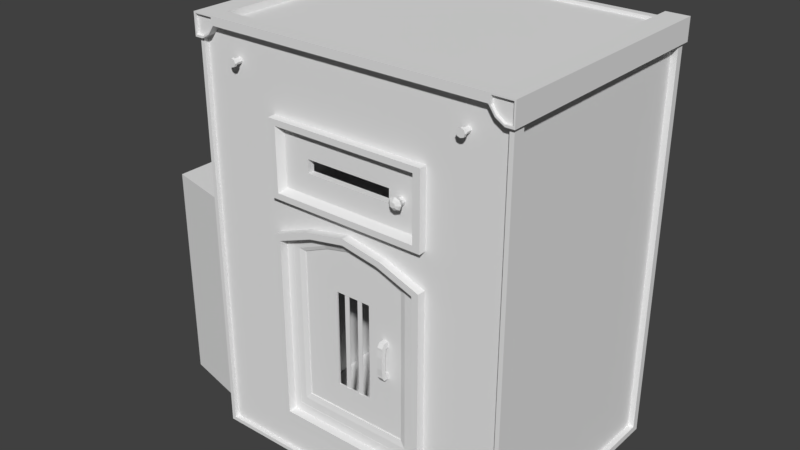 # Source: Furnace_Basic.blend  (saved by Blender 2.79.0; exported with 4.5.12 LTS)
import bpy
from mathutils import Matrix  # noqa: F401  (used for matrix-valued properties, if any)

bpy.ops.wm.read_factory_settings(use_empty=True)
scene = bpy.context.scene
scene.name = 'Scene'

# ---- collections
col_collection_1 = bpy.data.collections.new('Collection 1'); scene.collection.children.link(col_collection_1)

# ---- materials (node trees are filled in below, after node groups)
mat_material = bpy.data.materials.new('Material')
mat_material.alpha_threshold = 0.0
mat_material.roughness = 0.5
mat_material.line_color = (0.0, 0.0, 0.0, 1.0)
mat_glass = bpy.data.materials.new('glass')
mat_glass.alpha_threshold = 0.0
mat_glass.roughness = 0.5
mat_glass.line_color = (0.0, 0.0, 0.0, 1.0)

# ---- material node trees

# ---- world
world_world = bpy.data.worlds.new('World'); scene.world = world_world
world_world.color = (0.05088, 0.05088, 0.05088)
world_world.use_sun_shadow = False
world_world.sun_shadow_jitter_overblur = 0.0
world_world.cycles.sampling_method = 'MANUAL'

# ---- meshes
me_cube_003 = bpy.data.meshes.new('Cube.003')
me_cube_003.from_pydata([(0.4917, -0.7171, 0.2636), (-0.4914, -0.7159, 0.2969), (0.4916, 0.5614, 0.2962), (-0.4914, 0.5628, 0.3335), (0.0003866, -0.7104, 0.286), (0.0003503, 0.595, 0.306), (-0.4909, 0.005608, 0.3595), (0.4922, 0.005835, 0.363), (0.001264, 0.08938, 0.4251), (-0.2455, -0.7119, 0.2964), (-0.2455, 0.5855, 0.3192), (-0.4911, 0.2976, 0.3577), (0.492, 0.2972, 0.3507), (0.2461, -0.713, 0.2729), (0.246, 0.584, 0.2951), (-0.4911, -0.3482, 0.3222), (0.492, -0.3488, 0.3103), (0.0009517, 0.3672, 0.3907), (0.0009718, -0.2951, 0.3498), (-0.2447, 0.06313, 0.4024), (0.2468, 0.06311, 0.4009), (0.2466, -0.3114, 0.3384), (-0.2449, -0.3113, 0.3418), (-0.245, 0.347, 0.3919), (0.2466, 0.3459, 0.3737)], [], [(24, 12, 2, 14), (23, 17, 5, 10), (22, 18, 8, 19), (21, 16, 7, 20), (18, 21, 20, 8), (4, 13, 21, 18), (13, 0, 16, 21), (15, 22, 19, 6), (1, 9, 22, 15), (9, 4, 18, 22), (11, 23, 10, 3), (6, 19, 23, 11), (19, 8, 17, 23), (17, 24, 14, 5), (8, 20, 24, 17), (20, 7, 12, 24)])
_uv = me_cube_003.uv_layers.new(name='UVMap')
_uv.uv.foreach_set('vector', [0.6587, 0.7052, 0.8101, 0.6766, 0.7927, 0.7956, 0.6464, 0.8061, 0.3359, 0.7091, 0.499, 0.7196, 0.5002, 0.8144, 0.35, 0.8135, 0.3461, 0.37, 0.4998, 0.3765, 0.4985, 0.5727, 0.3337, 0.5581, 0.6531, 0.3706, 0.7971, 0.3581, 0.8144, 0.5285, 0.6636, 0.5581, 0.4998, 0.3765, 0.6531, 0.3706, 0.6636, 0.5581, 0.4985, 0.5727, 0.5006, 0.1925, 0.6434, 0.1963, 0.6531, 0.3706, 0.4998, 0.3765, 0.6434, 0.1963, 0.7833, 0.1978, 0.7971, 0.3581, 0.6531, 0.3706, 0.1991, 0.3559, 0.3461, 0.37, 0.3337, 0.5581, 0.1856, 0.5285, 0.2075, 0.1856, 0.3541, 0.1877, 0.3461, 0.37, 0.1991, 0.3559, 0.3541, 0.1877, 0.5006, 0.1925, 0.4998, 0.3765, 0.3461, 0.37, 0.1862, 0.6778, 0.3359, 0.7091, 0.35, 0.8135, 0.1949, 0.8063, 0.1856, 0.5285, 0.3337, 0.5581, 0.3359, 0.7091, 0.1862, 0.6778, 0.3337, 0.5581, 0.4985, 0.5727, 0.499, 0.7196, 0.3359, 0.7091, 0.499, 0.7196, 0.6587, 0.7052, 0.6464, 0.8061, 0.5002, 0.8144, 0.4985, 0.5727, 0.6636, 0.5581, 0.6587, 0.7052, 0.499, 0.7196, 0.6636, 0.5581, 0.8144, 0.5285, 0.8101, 0.6766, 0.6587, 0.7052])
me_cube_003.materials.append(mat_material)
me_cube_003.use_remesh_preserve_volume = False
me_cube_003.use_remesh_preserve_attributes = False
me_cube_003.use_mirror_vertex_groups = False
me_cube_003.update()
me_cube_001 = bpy.data.meshes.new('Cube.001')
me_cube_001.from_pydata([(-0.003678, -0.4691, -1.204), (-0.003678, 0.4691, -1.204), (-0.003678, -0.4691, 0.0003848), (-0.003678, 0.4691, 0.0003848), (0.04368, 0.4691, 0.0003848), (0.04368, -0.4691, 0.0003848), (0.04368, 0.4691, -1.204), (0.04368, -0.4691, -1.204), (0.04368, -0.4691, -0.2004), (0.04368, -0.4691, -1.004), (-0.003678, -0.4691, -0.2004), (-0.003678, -0.4691, -1.004), (-0.003678, 0.4691, -0.2004), (-0.003678, 0.4691, -1.004), (0.04368, 0.4691, -0.2004), (0.04368, 0.4691, -1.004), (-0.003678, -0.3127, -1.204), (-0.003678, 0.3127, -1.204), (-0.003678, -0.3127, 0.0003847), (-0.003678, 0.3127, 0.0003847), (0.04368, 0.3127, 0.0003847), (0.04368, -0.3127, 0.0003847), (0.04368, -0.3127, -1.204), (0.04368, 0.3127, -1.204), (0.04368, 0.3127, -1.004), (0.04368, -0.3127, -1.004), (0.04368, 0.3127, -0.2004), (0.04368, -0.3127, -0.2004), (-0.003678, -0.3127, -1.004), (-0.003678, 0.3127, -1.004), (-0.003678, -0.3127, -0.2004), (-0.003678, 0.3127, -0.2004), (0.01023, -0.3258, -1.017), (0.01023, -0.3258, -0.1873), (0.01023, 0.3258, -1.017), (0.01023, 0.3258, -0.1873), (0.02977, -0.3258, -1.017), (0.02977, -0.3258, -0.1873), (0.02977, 0.3258, -1.017), (0.02977, 0.3258, -0.1873)], [], [(19, 20, 4, 3), (16, 22, 7, 0), (9, 11, 0, 7), (13, 15, 6, 1), (30, 10, 2, 18), (26, 14, 4, 20), (23, 6, 15, 24), (24, 15, 14, 26), (16, 0, 11, 28), (28, 11, 10, 30), (3, 4, 14, 12), (12, 14, 15, 13), (5, 2, 10, 8), (8, 10, 11, 9), (13, 29, 31, 12), (31, 29, 24, 26), (1, 17, 29, 13), (17, 16, 28, 29), (9, 25, 27, 8), (24, 29, 28, 25), (7, 22, 25, 9), (22, 23, 24, 25), (8, 27, 21, 5), (27, 26, 20, 21), (12, 31, 19, 3), (31, 30, 18, 19), (1, 6, 23, 17), (17, 23, 22, 16), (2, 5, 21, 18), (18, 21, 20, 19), (30, 27, 25, 28), (26, 27, 30, 31), (32, 33, 35, 34), (34, 35, 39, 38), (38, 39, 37, 36), (36, 37, 33, 32), (34, 38, 36, 32), (39, 35, 33, 37)])
me_cube_001.polygons.foreach_set('material_index', [0, 0, 0, 0, 0, 0, 0, 0, 0, 0, 0, 0, 0, 0, 0, 0, 0, 0, 0, 0, 0, 0, 0, 0, 0, 0, 0, 0, 0, 0, 0, 0, 1, 0, 1, 0, 0, 0])
_uv = me_cube_001.uv_layers.new(name='UVMap')
_uv.uv.foreach_set('vector', [0.9765, 0.8455, 1.0, 0.8455, 1.0, 0.9224, 0.9765, 0.9224, 1.0, 0.07687, 0.9765, 0.07687, 0.9765, 0.0, 1.0, 0.0, 0.9765, 0.09871, 0.9531, 0.09871, 0.9531, 0.0, 0.9765, 0.0, 0.9296, 0.4935, 0.9531, 0.4935, 0.9531, 0.5923, 0.9296, 0.5923, 0.07747, 0.09871, 2.953e-08, 0.09871, 0.0, 7.515e-08, 0.07747, 9.186e-08, 0.5423, 0.09871, 0.4648, 0.09871, 0.4648, 3.775e-08, 0.5423, 6.197e-08, 0.5423, 0.5923, 0.4648, 0.5923, 0.4648, 0.4935, 0.5423, 0.4935, 0.5423, 0.4935, 0.4648, 0.4935, 0.4648, 0.09871, 0.5423, 0.09871, 0.07747, 0.5923, 8.86e-08, 0.5923, 7.383e-08, 0.4935, 0.07747, 0.4935, 0.07747, 0.4935, 7.383e-08, 0.4935, 2.953e-08, 0.09871, 0.07747, 0.09871, 0.9296, 9.057e-09, 0.9531, 0.0, 0.9531, 0.09871, 0.9296, 0.09871, 0.9296, 0.09871, 0.9531, 0.09871, 0.9531, 0.4935, 0.9296, 0.4935, 0.9765, 0.5923, 0.9531, 0.5923, 0.9531, 0.4935, 0.9765, 0.4935, 0.9765, 0.4935, 0.9531, 0.4935, 0.9531, 0.09871, 0.9765, 0.09871, 0.4648, 0.4935, 0.3873, 0.4935, 0.3873, 0.09871, 0.4648, 0.09871, 0.6927, 0.5923, 0.6927, 0.9871, 0.6692, 0.9871, 0.6692, 0.5923, 0.4648, 0.5923, 0.3873, 0.5923, 0.3873, 0.4935, 0.4648, 0.4935, 0.3873, 0.5923, 0.07747, 0.5923, 0.07747, 0.4935, 0.3873, 0.4935, 0.9296, 0.4935, 0.8521, 0.4935, 0.8521, 0.09871, 0.9296, 0.09871, 0.6927, 0.5923, 0.7161, 0.5923, 0.7161, 0.8997, 0.6927, 0.8997, 0.9296, 0.5923, 0.8521, 0.5923, 0.8521, 0.4935, 0.9296, 0.4935, 0.8521, 0.5923, 0.5423, 0.5923, 0.5423, 0.4935, 0.8521, 0.4935, 0.9296, 0.09871, 0.8521, 0.09871, 0.8521, 3.53e-08, 0.9296, 0.0, 0.8521, 0.09871, 0.5423, 0.09871, 0.5423, 6.197e-08, 0.8521, 3.53e-08, 0.4648, 0.09871, 0.3873, 0.09871, 0.3873, 4.178e-08, 0.4648, 0.0, 0.3873, 0.09871, 0.07747, 0.09871, 0.07747, 9.186e-08, 0.3873, 4.178e-08, 1.0, 0.4612, 0.9765, 0.4612, 0.9765, 0.3843, 1.0, 0.3843, 1.0, 0.3843, 0.9765, 0.3843, 0.9765, 0.07687, 1.0, 0.07687, 0.9765, 0.4612, 1.0, 0.4612, 1.0, 0.5381, 0.9765, 0.5381, 0.9765, 0.5381, 1.0, 0.5381, 1.0, 0.8455, 0.9765, 0.8455, 0.6458, 0.5923, 0.6692, 0.5923, 0.6692, 0.9871, 0.6458, 0.9871, 0.7396, 0.5923, 0.7396, 0.8997, 0.7161, 0.8997, 0.7161, 0.5923, 0.8152, 0.1003, 0.8152, 0.8997, 0.1871, 0.8997, 0.1871, 0.1003, 0.7396, 1.0, 0.7396, 0.5923, 0.7493, 0.5923, 0.7493, 1.0, 0.8152, 0.1003, 0.8152, 0.8997, 0.1871, 0.8997, 0.1871, 0.1003, 0.7493, 1.0, 0.7493, 0.5923, 0.759, 0.5923, 0.759, 1.0, 0.7687, 0.5923, 0.7783, 0.5923, 0.7783, 0.9126, 0.7687, 0.9126, 0.7687, 0.9126, 0.759, 0.9126, 0.759, 0.5923, 0.7687, 0.5923])
me_cube_001.materials.append(mat_material)
me_cube_001.materials.append(mat_glass)
me_cube_001.use_remesh_preserve_volume = False
me_cube_001.use_remesh_preserve_attributes = False
me_cube_001.use_mirror_vertex_groups = False
me_cube_001.update()
me_cube_005 = bpy.data.meshes.new('Cube.005')
me_cube_005.from_pydata([(-0.7543, -0.8093, 2.383), (-0.7543, -0.8093, 2.42), (-0.7543, -0.7932, 2.383), (-0.7543, -0.7932, 2.42), (-0.7178, -0.8093, 2.383), (-0.7178, -0.8093, 2.42), (-0.7178, -0.7932, 2.383), (-0.7178, -0.7932, 2.42), (-0.736, -0.7932, 2.377), (-0.736, -0.7932, 2.427), (-0.736, -0.8093, 2.377), (-0.736, -0.8093, 2.427), (-0.7625, -0.8093, 2.402), (-0.7625, -0.7932, 2.402), (-0.7096, -0.7932, 2.402), (-0.7096, -0.8093, 2.402), (-0.7551, -0.7932, 2.402), (-0.7491, -0.7932, 2.389), (-0.736, -0.7932, 2.384), (-0.736, -0.7932, 2.42), (-0.723, -0.7932, 2.415), (-0.717, -0.7932, 2.402), (-0.723, -0.7932, 2.389), (-0.7491, -0.7932, 2.415), (-0.7551, -0.722, 2.402), (-0.7491, -0.722, 2.389), (-0.736, -0.722, 2.384), (-0.736, -0.722, 2.42), (-0.723, -0.722, 2.415), (-0.717, -0.722, 2.402), (-0.723, -0.722, 2.389), (-0.7491, -0.722, 2.415), (-1.015, -0.7994, 2.484), (-1.015, -0.7994, 2.621), (-1.015, -0.6937, 2.484), (-1.015, -0.6937, 2.621), (-0.9094, -0.7994, 2.516), (-0.8716, -0.7994, 2.621), (-0.9094, -0.6937, 2.516), (-0.8716, -0.6937, 2.621), (-0.9622, -0.6937, 2.484), (-0.9622, -0.6937, 2.621), (-0.9622, -0.7994, 2.484), (-0.9622, -0.7994, 2.621), (-1.015, -0.7994, 2.569), (-1.015, -0.6937, 2.569), (-0.8716, -0.6937, 2.569), (-0.8716, -0.7994, 2.569), (-1.005, -0.7994, 2.567), (-1.005, -0.7994, 2.612), (-0.8846, -0.7994, 2.567), (-0.9164, -0.7994, 2.523), (-0.9607, -0.7994, 2.496), (-0.9607, -0.7994, 2.612), (-1.005, -0.7994, 2.496), (-0.8846, -0.7994, 2.612), (-0.9607, -0.782, 2.612), (-1.005, -0.782, 2.612), (-0.9607, -0.782, 2.496), (-0.9164, -0.782, 2.523), (-0.8846, -0.782, 2.567), (-1.005, -0.782, 2.567), (-1.005, -0.782, 2.496), (-0.8846, -0.782, 2.612), (0.0, -0.6937, 2.621), (0.0, -0.7994, 2.621), (0.0, -0.6937, 2.569), (0.0, -0.7994, 2.569), (-1.015, 0.772, 2.569), (-1.015, 0.772, 2.484), (-0.9622, 0.772, 2.484), (-0.9622, 0.772, 2.621), (-0.8716, 0.772, 2.621), (-0.8716, 0.772, 2.569), (-0.9094, 0.772, 2.516), (-1.015, 0.772, 2.621)], [], [(12, 1, 3, 13), (14, 7, 5, 15), (8, 6, 4, 10), (9, 3, 1, 11), (7, 9, 11, 5), (2, 8, 10, 0), (12, 0, 10, 4, 15, 5, 11, 1), (6, 14, 15, 4), (2, 13, 16, 17), (0, 12, 13, 2), (16, 23, 31, 24), (6, 8, 18, 22), (7, 14, 21, 20), (14, 6, 22, 21), (8, 2, 17, 18), (3, 9, 19, 23), (13, 3, 23, 16), (9, 7, 20, 19), (25, 24, 31, 27, 28, 29, 30, 26), (22, 18, 26, 30), (19, 20, 28, 27), (17, 16, 24, 25), (20, 21, 29, 28), (23, 19, 27, 31), (21, 22, 30, 29), (18, 17, 25, 26), (44, 33, 35, 45), (37, 47, 67, 65), (33, 44, 48, 49), (40, 38, 36, 42), (41, 35, 33, 43), (39, 41, 43, 37), (34, 40, 42, 32), (47, 37, 55, 50), (48, 54, 62, 61), (32, 42, 52, 54), (38, 46, 47, 36), (34, 45, 68, 69), (32, 44, 45, 34), (42, 36, 51, 52), (37, 43, 53, 55), (43, 33, 49, 53), (44, 32, 54, 48), (36, 47, 50, 51), (61, 62, 58, 59, 60, 63, 56, 57), (54, 52, 58, 62), (49, 48, 61, 57), (50, 55, 63, 60), (52, 51, 59, 58), (55, 53, 56, 63), (53, 49, 57, 56), (51, 50, 60, 59), (66, 64, 65, 67), (39, 37, 65, 64), (46, 39, 64, 66), (47, 46, 66, 67), (69, 68, 75, 71, 72, 73, 74, 70), (38, 40, 70, 74), (39, 46, 73, 72), (46, 38, 74, 73), (40, 34, 69, 70), (35, 41, 71, 75), (45, 35, 75, 68), (41, 39, 72, 71)])
_uv = me_cube_005.uv_layers.new(name='UVMap')
_uv.uv.foreach_set('vector', [0.8532, 0.9471, 0.8532, 0.9355, 0.8629, 0.9355, 0.8629, 0.9471, 0.8629, 0.9471, 0.8629, 0.9355, 0.8725, 0.9355, 0.8725, 0.9471, 0.9017, 0.7493, 0.9017, 0.7373, 0.9113, 0.7373, 0.9113, 0.7493, 0.8782, 0.9503, 0.8782, 0.9385, 0.8879, 0.9385, 0.8879, 0.9503, 0.8782, 0.9617, 0.8782, 0.9503, 0.8879, 0.9503, 0.8879, 0.9617, 0.9017, 0.7604, 0.9017, 0.7493, 0.9113, 0.7493, 0.9113, 0.7604, 0.8697, 0.8813, 0.8782, 0.8902, 0.8782, 0.9026, 0.8706, 0.912, 0.8586, 0.9129, 0.85, 0.9039, 0.85, 0.8915, 0.8577, 0.8822, 0.8629, 0.9588, 0.8629, 0.9471, 0.8725, 0.9471, 0.8725, 0.9588, 0.8295, 0.8822, 0.8415, 0.8813, 0.8399, 0.8857, 0.8313, 0.8864, 0.8532, 0.9588, 0.8532, 0.9471, 0.8629, 0.9471, 0.8629, 0.9588, 0.8772, 0.8594, 0.8694, 0.8594, 0.8694, 0.814, 0.8772, 0.814, 0.8218, 0.9039, 0.8218, 0.8915, 0.8258, 0.8931, 0.8258, 0.902, 0.8424, 0.912, 0.8304, 0.9129, 0.8319, 0.9084, 0.8405, 0.9078, 0.8304, 0.9129, 0.8218, 0.9039, 0.8258, 0.902, 0.8319, 0.9084, 0.8218, 0.8915, 0.8295, 0.8822, 0.8313, 0.8864, 0.8258, 0.8931, 0.85, 0.8902, 0.85, 0.9026, 0.846, 0.9011, 0.846, 0.8922, 0.8415, 0.8813, 0.85, 0.8902, 0.846, 0.8922, 0.8399, 0.8857, 0.85, 0.9026, 0.8424, 0.912, 0.8405, 0.9078, 0.846, 0.9011, 0.868, 0.9349, 0.8593, 0.9355, 0.8532, 0.9291, 0.8532, 0.9202, 0.8587, 0.9135, 0.8673, 0.9129, 0.8734, 0.9193, 0.8734, 0.9282, 0.8375, 0.9129, 0.8457, 0.9129, 0.8457, 0.9582, 0.8375, 0.9582, 0.8295, 0.9582, 0.8218, 0.9582, 0.8218, 0.9129, 0.8295, 0.9129, 0.8851, 0.8594, 0.8772, 0.8594, 0.8772, 0.814, 0.8851, 0.814, 0.8536, 0.814, 0.8615, 0.814, 0.8615, 0.8594, 0.8536, 0.8594, 0.8375, 0.9582, 0.8295, 0.9582, 0.8295, 0.9129, 0.8375, 0.9129, 0.8615, 0.814, 0.8694, 0.814, 0.8694, 0.8594, 0.8615, 0.8594, 0.8457, 0.9129, 0.8532, 0.9129, 0.8532, 0.9582, 0.8457, 0.9582, 0.642, 1.0, 0.6102, 1.0, 0.6102, 0.9327, 0.642, 0.9327, 0.9046, 0.5546, 0.8727, 0.5546, 0.8727, 5.481e-09, 0.9046, 0.0, 0.9046, 0.646, 0.8727, 0.646, 0.872, 0.6396, 0.8987, 0.6396, 0.7265, 0.06728, 0.693, 0.06728, 0.693, 0.0, 0.7265, 7.586e-08, 0.5784, 0.9327, 0.6102, 0.9327, 0.6102, 1.0, 0.5784, 1.0, 0.5239, 0.9327, 0.5784, 0.9327, 0.5784, 1.0, 0.5239, 1.0, 0.7582, 0.06728, 0.7265, 0.06728, 0.7265, 7.586e-08, 0.7582, 3.793e-08, 0.8727, 0.5546, 0.9046, 0.5546, 0.8987, 0.563, 0.872, 0.563, 0.9017, 0.8419, 0.9017, 0.887, 0.8912, 0.887, 0.8912, 0.8419, 0.8218, 0.646, 0.8218, 0.6124, 0.8292, 0.6114, 0.8292, 0.6396, 0.7582, 0.9327, 0.79, 0.9327, 0.79, 1.0, 0.7582, 1.0, 0.693, 0.9327, 0.642, 0.9327, 0.642, 0.0, 0.693, 0.0, 0.693, 1.0, 0.642, 1.0, 0.642, 0.9327, 0.693, 0.9327, 0.8218, 0.6124, 0.8409, 0.5787, 0.8453, 0.5832, 0.8292, 0.6114, 0.9046, 0.5546, 0.9046, 0.6124, 0.8987, 0.6114, 0.8987, 0.563, 0.9046, 0.6124, 0.9046, 0.646, 0.8987, 0.6396, 0.8987, 0.6114, 0.8727, 0.646, 0.8218, 0.646, 0.8292, 0.6396, 0.872, 0.6396, 0.8409, 0.5787, 0.8727, 0.5546, 0.872, 0.563, 0.8453, 0.5832, 0.8645, 0.814, 0.8218, 0.814, 0.8218, 0.7858, 0.8378, 0.7575, 0.8645, 0.7373, 0.8912, 0.7373, 0.8912, 0.7858, 0.8912, 0.814, 0.8782, 0.9385, 0.8782, 0.9103, 0.8887, 0.9103, 0.8887, 0.9385, 0.9017, 0.8136, 0.9017, 0.8419, 0.8912, 0.8419, 0.8912, 0.8136, 0.8912, 0.9153, 0.8912, 0.887, 0.9017, 0.887, 0.9017, 0.9153, 0.8782, 0.9103, 0.8782, 0.8813, 0.8887, 0.8813, 0.8887, 0.9103, 0.8912, 0.8136, 0.8912, 0.7654, 0.9017, 0.7654, 0.9017, 0.8136, 0.8912, 0.7654, 0.8912, 0.7373, 0.9017, 0.7373, 0.9017, 0.7654, 0.8912, 0.9435, 0.8912, 0.9153, 0.9017, 0.9153, 0.9017, 0.9435, 0.8536, 0.8813, 0.8218, 0.8813, 0.8218, 0.814, 0.8536, 0.814, 0.5239, 0.9327, 0.5239, 1.0, 0.0, 1.0, 1.794e-08, 0.9327, 1.0, 0.5546, 0.9682, 0.5546, 0.9682, 5.481e-09, 1.0, 0.0, 0.9046, 3.793e-08, 0.9682, 0.0, 0.9682, 0.552, 0.9046, 0.552, 0.9046, 0.7373, 0.8536, 0.7373, 0.8218, 0.7373, 0.8218, 0.7037, 0.8218, 0.646, 0.8536, 0.646, 0.8854, 0.6701, 0.9046, 0.7037, 0.693, 0.06728, 0.7265, 0.06728, 0.7265, 1.0, 0.693, 1.0, 0.8218, 0.9327, 0.79, 0.9327, 0.79, 0.0, 0.8218, 0.0, 0.79, 0.9327, 0.7582, 0.9327, 0.7582, 0.0, 0.79, 0.0, 0.7265, 0.06728, 0.7582, 0.06728, 0.7582, 1.0, 0.7265, 1.0, 0.6102, 0.9327, 0.5784, 0.9327, 0.5784, 0.0, 0.6102, 3.793e-08, 0.642, 0.9327, 0.6102, 0.9327, 0.6102, 0.0, 0.642, 0.0, 0.5784, 0.9327, 0.5239, 0.9327, 0.5239, 0.0, 0.5784, 0.0])
me_cube_005.materials.append(mat_material)
me_cube_005.use_remesh_preserve_volume = False
me_cube_005.use_remesh_preserve_attributes = False
me_cube_005.use_mirror_vertex_groups = False
me_cube_005.update()
me_cube_004 = bpy.data.meshes.new('Cube.004')
me_cube_004.from_pydata([(0.8679, -0.00152, 0.1662), (0.8679, -0.00152, -0.1662), (0.0001099, -0.00152, 0.1662), (0.00011, -0.00152, -0.1662), (0.8679, 0.04152, 0.1662), (0.8679, 0.04152, -0.1662), (0.00011, 0.04152, 0.1662), (0.0001101, 0.04152, -0.1662), (0.8679, -0.00152, 0.04038), (0.8679, -0.00152, -0.04038), (0.00011, -0.00152, 0.04038), (0.00011, -0.00152, -0.04038), (0.8679, 0.04152, 0.04038), (0.8679, 0.04152, -0.04038), (0.00011, 0.04152, 0.04038), (0.0001101, 0.04152, -0.04038), (0.7067, -0.00152, -0.1662), (0.1613, -0.00152, -0.1662), (0.7067, -0.00152, 0.1662), (0.1613, -0.00152, 0.1662), (0.7067, 0.04152, -0.1662), (0.1613, 0.04152, -0.1662), (0.7067, 0.04152, 0.1662), (0.1613, 0.04152, 0.1662), (0.1613, 0.04152, -0.04038), (0.7067, 0.04152, -0.04038), (0.1613, 0.04152, 0.04038), (0.7067, 0.04152, 0.04038), (0.7067, -0.00152, -0.04038), (0.1613, -0.00152, -0.04038), (0.7067, -0.00152, 0.04038), (0.1613, -0.00152, 0.04038), (0.8051, 0.01553, 0.0152), (0.8051, 0.01553, -0.0152), (0.7695, 0.01553, -0.0152), (0.7695, 0.01553, 0.0152), (0.7873, 0.01553, -0.02187), (0.7873, 0.01553, 0.02187), (0.8105, 0.01553, -4.47e-08), (0.7641, 0.01553, -4.47e-08), (0.7565, -0.03852, -4.47e-08), (0.8181, -0.03852, -4.47e-08), (0.7873, -0.03852, 0.02906), (0.7873, -0.03852, -0.02906), (0.7636, -0.03852, 0.0202), (0.7636, -0.03852, -0.0202), (0.811, -0.03852, -0.0202), (0.811, -0.03852, 0.0202), (0.7695, -0.02319, -0.0152), (0.8051, -0.02319, 0.0152), (0.8105, -0.02319, -4.47e-08), (0.7873, -0.02319, 0.02187), (0.7873, -0.02319, -0.02187), (0.8051, -0.02319, -0.0152), (0.7695, -0.02319, 0.0152), (0.7641, -0.02319, -4.47e-08), (0.7475, -0.05264, -4.47e-08), (0.8271, -0.05264, -4.47e-08), (0.7873, -0.05264, 0.03758), (0.7873, -0.05264, -0.03758), (0.7567, -0.05264, 0.02612), (0.7567, -0.05264, -0.02612), (0.8179, -0.05264, -0.02612), (0.8179, -0.05264, 0.02612), (0.7545, -0.06293, -4.47e-08), (0.8201, -0.06293, -4.47e-08), (0.7873, -0.06293, 0.03099), (0.7873, -0.06293, -0.03099), (0.7621, -0.06293, 0.02154), (0.7621, -0.06293, -0.02154), (0.8125, -0.06293, -0.02154), (0.8125, -0.06293, 0.02154), (0.7709, -0.07263, -4.47e-08), (0.8036, -0.07263, -4.47e-08), (0.7873, -0.07263, 0.01543), (0.7873, -0.07263, -0.01543), (0.7747, -0.07263, 0.01073), (0.7747, -0.07263, -0.01073), (0.7999, -0.07263, -0.01073), (0.7999, -0.07263, 0.01073)], [], [(11, 15, 7, 3), (8, 12, 4, 0), (16, 20, 5, 1), (19, 23, 6, 2), (31, 19, 2, 10), (26, 14, 6, 23), (21, 7, 15, 24), (24, 15, 14, 26), (17, 29, 11, 3), (29, 31, 10, 11), (1, 5, 13, 9), (9, 13, 12, 8), (2, 6, 14, 10), (10, 14, 15, 11), (9, 8, 30, 28), (1, 9, 28, 16), (16, 28, 29, 17), (13, 25, 27, 12), (5, 20, 25, 13), (20, 21, 24, 25), (12, 27, 22, 4), (27, 26, 23, 22), (8, 0, 18, 30), (30, 18, 19, 31), (0, 4, 22, 18), (18, 22, 23, 19), (3, 7, 21, 17), (17, 21, 20, 16), (24, 29, 28, 25), (31, 29, 24, 26), (30, 27, 25, 28), (26, 27, 30, 31), (55, 48, 45, 40), (48, 52, 43, 45), (49, 51, 42, 47), (50, 49, 47, 41), (53, 50, 41, 46), (51, 54, 44, 42), (52, 53, 46, 43), (54, 55, 40, 44), (43, 46, 62, 59), (38, 33, 36, 34, 39, 35, 37, 32), (35, 39, 55, 54), (36, 33, 53, 52), (37, 35, 54, 51), (33, 38, 50, 53), (38, 32, 49, 50), (32, 37, 51, 49), (34, 36, 52, 48), (39, 34, 48, 55), (57, 63, 71, 65), (41, 47, 63, 57), (45, 43, 59, 61), (40, 45, 61, 56), (47, 42, 58, 63), (44, 40, 56, 60), (46, 41, 57, 62), (42, 44, 60, 58), (70, 65, 73, 78), (61, 59, 67, 69), (56, 61, 69, 64), (63, 58, 66, 71), (60, 56, 64, 68), (62, 57, 65, 70), (58, 60, 68, 66), (59, 62, 70, 67), (73, 79, 74, 76, 72, 77, 75, 78), (66, 68, 76, 74), (67, 70, 78, 75), (65, 71, 79, 73), (69, 67, 75, 77), (64, 69, 77, 72), (71, 66, 74, 79), (68, 64, 72, 76)])
_uv = me_cube_004.uv_layers.new(name='UVMap')
_uv.uv.foreach_set('vector', [0.9327, 0.7612, 0.8848, 0.7608, 0.8848, 0.618, 0.9327, 0.6184, 0.8371, 0.8554, 0.8848, 0.8554, 0.8848, 1.0, 0.8371, 1.0, 0.7892, 0.1825, 0.7413, 0.183, 0.7413, 0.000429, 0.7892, 0.0, 0.8371, 0.183, 0.7892, 0.1825, 0.7892, 0.0, 0.8371, 0.000429, 0.1403, 0.1852, 1.661e-08, 0.1852, 0.0, 0.0, 0.1403, 2.333e-08, 0.511, 0.8119, 0.511, 0.9971, 0.3707, 0.9971, 0.3707, 0.8119, 0.7413, 0.8119, 0.7413, 0.9971, 0.601, 0.9971, 0.601, 0.8119, 0.601, 0.8119, 0.601, 0.9971, 0.511, 0.9971, 0.511, 0.8119, 0.3707, 0.1852, 0.2303, 0.1852, 0.2303, 5.057e-08, 0.3707, 7.389e-08, 0.2303, 0.1852, 0.1403, 0.1852, 0.1403, 2.333e-08, 0.2303, 5.057e-08, 0.8371, 0.618, 0.8848, 0.618, 0.8848, 0.7626, 0.8371, 0.7626, 0.8371, 0.7626, 0.8848, 0.7626, 0.8848, 0.8554, 0.8371, 0.8554, 0.9327, 0.9955, 0.8848, 0.9951, 0.8848, 0.8524, 0.9327, 0.8528, 0.9327, 0.8528, 0.8848, 0.8524, 0.8848, 0.7608, 0.9327, 0.7612, 0.2303, 0.9971, 0.1403, 0.9971, 0.1403, 0.8119, 0.2303, 0.8119, 0.3707, 0.9971, 0.2303, 0.9971, 0.2303, 0.8119, 0.3707, 0.8119, 0.3707, 0.8119, 0.2303, 0.8119, 0.2303, 0.1852, 0.3707, 0.1852, 0.601, 6.848e-08, 0.601, 0.1852, 0.511, 0.1852, 0.511, 6.848e-08, 0.7413, 0.0, 0.7413, 0.1852, 0.601, 0.1852, 0.601, 6.848e-08, 0.7413, 0.1852, 0.7413, 0.8119, 0.601, 0.8119, 0.601, 0.1852, 0.511, 6.848e-08, 0.511, 0.1852, 0.3707, 0.1852, 0.3707, 2.739e-07, 0.511, 0.1852, 0.511, 0.8119, 0.3707, 0.8119, 0.3707, 0.1852, 0.1403, 0.9971, 6.645e-08, 0.9971, 3.322e-08, 0.8119, 0.1403, 0.8119, 0.1403, 0.8119, 3.322e-08, 0.8119, 1.661e-08, 0.1852, 0.1403, 0.1852, 0.8371, 0.9831, 0.7892, 0.9826, 0.7892, 0.8001, 0.8371, 0.8005, 0.8371, 0.8005, 0.7892, 0.8001, 0.7892, 0.1825, 0.8371, 0.183, 0.7892, 0.9826, 0.7413, 0.9831, 0.7413, 0.8005, 0.7892, 0.8001, 0.7892, 0.8001, 0.7413, 0.8005, 0.7413, 0.183, 0.7892, 0.1825, 0.8371, 0.0, 0.8851, 0.0004289, 0.8851, 0.618, 0.8371, 0.6176, 0.933, 0.1639, 0.933, 0.07115, 0.9807, 0.07115, 0.9807, 0.1639, 0.9809, 0.256, 0.933, 0.2556, 0.933, 0.1639, 0.9809, 0.1644, 0.8851, 0.618, 0.8851, 0.0004288, 0.933, 0.0, 0.933, 0.6176, 0.9625, 0.9376, 0.9467, 0.938, 0.9403, 0.92, 0.9613, 0.9196, 0.9842, 0.7555, 0.9659, 0.7551, 0.9671, 0.7371, 0.9914, 0.7376, 0.9877, 0.6645, 0.9669, 0.6641, 0.9657, 0.6461, 0.9934, 0.6466, 0.9619, 0.8465, 0.9449, 0.8472, 0.9393, 0.829, 0.9619, 0.8281, 0.9788, 0.8472, 0.9619, 0.8465, 0.9619, 0.8281, 0.9844, 0.829, 0.9669, 0.6641, 0.9486, 0.6645, 0.9413, 0.6466, 0.9657, 0.6461, 0.9659, 0.7551, 0.945, 0.7555, 0.9394, 0.7376, 0.9671, 0.7371, 0.9802, 0.938, 0.9625, 0.9376, 0.9613, 0.9196, 0.9848, 0.92, 0.9671, 0.7371, 0.9394, 0.7376, 0.9327, 0.7211, 0.9685, 0.7204, 0.9646, 0.256, 0.9786, 0.2676, 0.979, 0.2894, 0.9654, 0.3062, 0.9474, 0.3062, 0.9334, 0.2946, 0.933, 0.2727, 0.9466, 0.256, 0.9798, 0.9824, 0.9622, 0.9821, 0.9625, 0.9376, 0.9802, 0.938, 0.9662, 0.7995, 0.9454, 0.7999, 0.945, 0.7555, 0.9659, 0.7551, 0.9665, 0.7086, 0.9482, 0.709, 0.9486, 0.6645, 0.9669, 0.6641, 0.9788, 0.8914, 0.9619, 0.8908, 0.9619, 0.8465, 0.9788, 0.8472, 0.9619, 0.8908, 0.9449, 0.8914, 0.9449, 0.8472, 0.9619, 0.8465, 0.9873, 0.709, 0.9665, 0.7086, 0.9669, 0.6641, 0.9877, 0.6645, 0.9845, 0.7999, 0.9662, 0.7995, 0.9659, 0.7551, 0.9842, 0.7555, 0.9622, 0.9821, 0.9464, 0.9824, 0.9467, 0.938, 0.9625, 0.9376, 0.9619, 0.8108, 0.9327, 0.812, 0.9378, 0.8009, 0.9619, 0.7999, 0.9619, 0.8281, 0.9393, 0.829, 0.9327, 0.812, 0.9619, 0.8108, 0.9914, 0.7376, 0.9671, 0.7371, 0.9685, 0.7204, 1.0, 0.7211, 0.9613, 0.9196, 0.9403, 0.92, 0.9327, 0.9034, 0.9599, 0.9028, 0.9934, 0.6466, 0.9657, 0.6461, 0.9642, 0.6294, 1.0, 0.6301, 0.9848, 0.92, 0.9613, 0.9196, 0.9599, 0.9028, 0.9902, 0.9034, 0.9844, 0.829, 0.9619, 0.8281, 0.9619, 0.8108, 0.991, 0.812, 0.9657, 0.6461, 0.9413, 0.6466, 0.9327, 0.6301, 0.9642, 0.6294, 0.9789, 0.07115, 0.9534, 0.07115, 0.9595, 0.0533, 0.9722, 0.0533, 1.0, 0.7211, 0.9685, 0.7204, 0.9672, 0.709, 0.9931, 0.7095, 0.9599, 0.9028, 0.9327, 0.9034, 0.9388, 0.8919, 0.9612, 0.8914, 1.0, 0.6301, 0.9642, 0.6294, 0.9656, 0.618, 0.9951, 0.6186, 0.9902, 0.9034, 0.9599, 0.9028, 0.9612, 0.8914, 0.9862, 0.8919, 0.991, 0.812, 0.9619, 0.8108, 0.9619, 0.7999, 0.9859, 0.8009, 0.9642, 0.6294, 0.9327, 0.6301, 0.9396, 0.6186, 0.9656, 0.618, 0.9685, 0.7204, 0.9327, 0.7211, 0.9377, 0.7095, 0.9672, 0.709, 0.9595, 0.0533, 0.9496, 0.04511, 0.9493, 0.02969, 0.9589, 0.01786, 0.9716, 0.01786, 0.9815, 0.02604, 0.9818, 0.04146, 0.9722, 0.0533, 0.933, 0.02375, 0.9523, 0.0, 0.9589, 0.01786, 0.9493, 0.02969, 0.9982, 0.0474, 0.9789, 0.07115, 0.9722, 0.0533, 0.9818, 0.04146, 0.9534, 0.07115, 0.9336, 0.05471, 0.9496, 0.04511, 0.9595, 0.0533, 0.9976, 0.01644, 0.9982, 0.0474, 0.9818, 0.04146, 0.9815, 0.02604, 0.9777, 6.848e-08, 0.9976, 0.01644, 0.9815, 0.02604, 0.9716, 0.01786, 0.9336, 0.05471, 0.933, 0.02375, 0.9493, 0.02969, 0.9496, 0.04511, 0.9523, 0.0, 0.9777, 6.848e-08, 0.9716, 0.01786, 0.9589, 0.01786])
me_cube_004.materials.append(mat_material)
me_cube_004.use_remesh_preserve_volume = False
me_cube_004.use_remesh_preserve_attributes = False
me_cube_004.use_mirror_vertex_groups = False
me_cube_004.update()
me_cube_002 = bpy.data.meshes.new('Cube.002')
me_cube_002.from_pydata([(0.8229, -0.001633, 0.488), (0.8229, -0.001632, -0.5688), (0.00114, -0.001632, 0.488), (0.00114, -0.001632, -0.5688), (0.412, -0.001632, 0.6085), (0.2066, -0.001632, 0.5683), (0.6174, -0.001633, 0.5683), (0.8229, 0.04163, 0.488), (0.8229, 0.04163, -0.5688), (0.00114, 0.04163, 0.488), (0.00114, 0.04163, -0.5688), (0.412, 0.04163, 0.6085), (0.2066, 0.04163, 0.5683), (0.6174, 0.04163, 0.5683), (0.7803, 0.0006084, 0.4704), (0.7803, 0.0006084, -0.5153), (0.0437, 0.0006084, 0.4704), (0.0437, 0.0006084, -0.5153), (0.2279, 0.0006084, 0.5453), (0.5961, 0.0006084, 0.5453), (0.412, 0.0006084, 0.5827), (0.7803, 0.03939, 0.4704), (0.7803, 0.03939, -0.5153), (0.0437, 0.03939, 0.4704), (0.0437, 0.03939, -0.5153), (0.2279, 0.03939, 0.5453), (0.5961, 0.03939, 0.5453), (0.412, 0.03939, 0.5827), (0.7484, 0.009058, 0.4582), (0.7484, 0.009058, -0.4781), (0.0756, 0.009058, 0.4582), (0.0756, 0.009058, -0.4781), (0.2438, 0.009058, 0.5293), (0.5802, 0.009058, 0.5293), (0.412, 0.009058, 0.5648), (0.7484, 0.03094, 0.4582), (0.7484, 0.03094, -0.4781), (0.0756, 0.03094, 0.4582), (0.0756, 0.03094, -0.4781), (0.2438, 0.03094, 0.5293), (0.5802, 0.03094, 0.5293), (0.412, 0.03094, 0.5648), (0.073, 0.01494, -0.4832), (0.073, 0.01494, 0.4571), (0.073, 0.02506, -0.4832), (0.073, 0.02506, 0.4571), (0.751, 0.01494, -0.4832), (0.751, 0.01494, 0.4571), (0.751, 0.02506, -0.4832), (0.751, 0.02506, 0.4571), (0.2573, 0.01494, 0.5709), (0.2573, 0.02506, 0.5709), (0.5667, 0.02506, 0.5709), (0.5667, 0.01494, 0.5709), (0.525, 0.02506, -0.4832), (0.299, 0.02506, -0.4832), (0.299, 0.02506, 0.4571), (0.525, 0.02506, 0.4571), (0.299, 0.01494, -0.4832), (0.525, 0.01494, -0.4832), (0.525, 0.01494, 0.4571), (0.299, 0.01494, 0.4571), (0.3604, 0.02506, 0.5709), (0.4636, 0.02506, 0.5709), (0.4636, 0.01494, 0.5709), (0.3604, 0.01494, 0.5709), (0.073, 0.01494, -0.3118), (0.073, 0.01494, 0.2858), (0.073, 0.02506, 0.2858), (0.073, 0.02506, -0.3118), (0.751, 0.02506, 0.2858), (0.751, 0.02506, -0.3118), (0.751, 0.01494, 0.2858), (0.751, 0.01494, -0.3118), (0.525, 0.01494, 0.2858), (0.525, 0.01494, -0.3118), (0.299, 0.01494, 0.2858), (0.299, 0.01494, -0.3118), (0.299, 0.02506, 0.2858), (0.299, 0.02506, -0.3118), (0.525, 0.02506, 0.2858), (0.525, 0.02506, -0.3118), (0.3522, 0.01776, -0.3777), (0.3522, 0.01776, 0.294), (0.3522, 0.02224, -0.3777), (0.3522, 0.02224, 0.294), (0.3819, 0.01776, -0.3777), (0.3819, 0.01776, 0.294), (0.3819, 0.02224, -0.3777), (0.3819, 0.02224, 0.294), (0.4421, 0.01776, -0.3777), (0.4421, 0.01776, 0.294), (0.4421, 0.02224, -0.3777), (0.4421, 0.02224, 0.294), (0.4718, 0.01776, -0.3777), (0.4718, 0.01776, 0.294), (0.4718, 0.02224, -0.3777), (0.4718, 0.02224, 0.294), (0.6243, -0.003152, -0.1158), (0.6243, -0.003152, 0.1158), (0.6574, -0.003152, -0.1158), (0.6574, -0.003152, 0.1158), (0.6243, -0.03488, -0.07936), (0.6243, -0.03488, 0.07936), (0.6243, -0.003152, 0.07936), (0.6243, -0.003152, -0.07936), (0.6574, -0.003152, 0.07936), (0.6574, -0.003152, -0.07936), (0.6574, -0.03488, 0.07936), (0.6574, -0.03488, -0.07936), (0.6243, 0.01745, -0.07936), (0.6243, 0.01745, -0.1158), (0.6574, 0.01745, -0.1158), (0.6243, 0.01745, 0.1158), (0.6574, 0.01745, 0.1158), (0.6574, 0.01745, -0.07936), (0.6243, 0.01745, 0.07936), (0.6574, 0.01745, 0.07936), (0.6243, -0.01843, -0.1158), (0.6243, -0.03488, -0.09194), (0.6243, -0.03488, 0.09194), (0.6243, -0.01843, 0.1158), (0.6574, -0.03488, -0.09194), (0.6574, -0.01843, -0.1158), (0.6574, -0.01843, 0.1158), (0.6574, -0.03488, 0.09194), (0.6243, -0.03905, -0.03582), (0.6243, -0.03905, 0.03582), (0.6243, -0.007318, 0.03582), (0.6243, -0.007318, -0.03582), (0.6574, -0.007318, 0.03582), (0.6574, -0.007318, -0.03582), (0.6574, -0.03905, 0.03582), (0.6574, -0.03905, -0.03582)], [], [(5, 12, 9, 2), (2, 9, 10, 3), (1, 8, 7, 0), (4, 11, 12, 5), (3, 10, 8, 1), (0, 7, 13, 6), (6, 13, 11, 4), (18, 16, 30, 32), (23, 25, 39, 37), (3, 1, 15, 17), (9, 12, 25, 23), (5, 2, 16, 18), (11, 13, 26, 27), (6, 4, 20, 19), (12, 11, 27, 25), (4, 5, 18, 20), (13, 7, 21, 26), (0, 6, 19, 14), (7, 8, 22, 21), (1, 0, 14, 15), (10, 9, 23, 24), (2, 3, 17, 16), (8, 10, 24, 22), (31, 38, 37, 30), (31, 29, 36, 38), (27, 26, 40, 41), (19, 20, 34, 33), (25, 27, 41, 39), (20, 18, 32, 34), (26, 21, 35, 40), (14, 19, 33, 28), (21, 22, 36, 35), (15, 14, 28, 29), (24, 23, 37, 38), (16, 17, 31, 30), (22, 24, 38, 36), (17, 15, 29, 31), (29, 28, 35, 36), (33, 40, 35, 28), (34, 41, 40, 33), (32, 39, 41, 34), (30, 37, 39, 32), (67, 43, 45, 68), (80, 57, 49, 70), (70, 49, 47, 72), (76, 61, 43, 67), (54, 48, 46, 59), (47, 49, 52, 53), (62, 51, 50, 65), (45, 43, 50, 51), (60, 47, 53, 64), (56, 45, 51, 62), (49, 57, 63, 52), (57, 56, 62, 63), (43, 61, 65, 50), (61, 60, 64, 65), (52, 63, 64, 53), (63, 62, 65, 64), (44, 55, 58, 42), (55, 54, 59, 58), (72, 47, 60, 74), (74, 60, 61, 76), (68, 45, 56, 78), (78, 56, 57, 80), (55, 79, 81, 54), (79, 77, 75, 81), (44, 69, 79, 55), (69, 68, 78, 79), (59, 75, 77, 58), (75, 74, 80, 81), (46, 73, 75, 59), (73, 72, 74, 75), (58, 77, 66, 42), (77, 76, 67, 66), (48, 71, 73, 46), (71, 70, 72, 73), (54, 81, 71, 48), (81, 80, 70, 71), (42, 66, 69, 44), (66, 67, 68, 69), (77, 79, 78, 76), (78, 80, 74, 76), (82, 83, 85, 84), (84, 85, 89, 88), (88, 89, 87, 86), (86, 87, 83, 82), (84, 88, 86, 82), (89, 85, 83, 87), (90, 91, 93, 92), (92, 93, 97, 96), (96, 97, 95, 94), (94, 95, 91, 90), (92, 96, 94, 90), (97, 93, 91, 95), (101, 99, 121, 124), (101, 106, 117, 114), (103, 120, 121, 99, 104), (122, 109, 102, 119), (100, 107, 109, 122, 123), (108, 125, 120, 103), (132, 108, 103, 127), (106, 101, 124, 125, 108), (130, 106, 108, 132), (105, 107, 115, 110), (128, 104, 106, 130), (98, 100, 123, 118), (127, 103, 104, 128), (116, 113, 114, 117), (111, 110, 115, 112), (99, 101, 114, 113), (106, 104, 116, 117), (104, 99, 113, 116), (98, 105, 110, 111), (107, 100, 112, 115), (100, 98, 111, 112), (118, 123, 122, 119), (124, 121, 120, 125), (118, 119, 102, 105, 98), (102, 126, 129, 105), (126, 127, 128, 129), (105, 129, 131, 107), (129, 128, 130, 131), (107, 131, 133, 109), (131, 130, 132, 133), (109, 133, 126, 102), (133, 132, 127, 126)])
_uv = me_cube_002.uv_layers.new(name='UVMap')
_uv.uv.foreach_set('vector', [0.9538, 0.09217, 0.9305, 0.09217, 0.9305, 1.463e-09, 0.9538, 0.0, 0.9072, 0.0, 0.9305, 0.0, 0.9305, 0.4742, 0.9072, 0.4742, 0.884, 0.0, 0.9072, 0.0, 0.9072, 0.4742, 0.884, 0.4742, 0.9538, 0.1843, 0.9305, 0.1843, 0.9305, 0.09217, 0.9538, 0.09217, 0.9538, 0.7374, 0.9305, 0.7374, 0.9305, 0.3687, 0.9538, 0.3687, 0.9538, 0.3687, 0.9305, 0.3687, 0.9305, 0.2765, 0.9538, 0.2765, 0.9538, 0.2765, 0.9305, 0.2765, 0.9305, 0.1843, 0.9538, 0.1843, 0.32, 0.02836, 0.4191, 0.06191, 0.4019, 0.06758, 0.3115, 0.03572, 0.8611, 0.4657, 0.762, 0.4992, 0.7535, 0.4919, 0.8439, 0.46, 0.442, 0.5276, 3.206e-08, 0.5276, 0.02289, 0.5036, 0.4191, 0.5036, 0.884, 0.4736, 0.7735, 0.5096, 0.762, 0.4992, 0.8611, 0.4657, 0.3315, 0.01799, 0.442, 0.05396, 0.4191, 0.06191, 0.32, 0.02836, 0.663, 0.5276, 0.5525, 0.5096, 0.5639, 0.4992, 0.663, 0.516, 0.1105, 0.01799, 0.221, 0.0, 0.221, 0.01159, 0.1219, 0.02836, 0.7735, 0.5096, 0.663, 0.5276, 0.663, 0.516, 0.762, 0.4992, 0.221, 0.0, 0.3315, 0.01799, 0.32, 0.02836, 0.221, 0.01159, 0.5525, 0.5096, 0.442, 0.4736, 0.4649, 0.4657, 0.5639, 0.4992, 0.0, 0.05396, 0.1105, 0.01799, 0.1219, 0.02836, 0.02289, 0.06191, 0.442, 0.4736, 0.442, 0.0, 0.4649, 0.02395, 0.4649, 0.4657, 3.206e-08, 0.5276, 0.0, 0.05396, 0.02289, 0.06191, 0.02289, 0.5036, 0.884, 2.674e-08, 0.884, 0.4736, 0.8611, 0.4657, 0.8611, 0.02395, 0.442, 0.05396, 0.442, 0.5276, 0.4191, 0.5036, 0.4191, 0.06191, 0.442, 0.0, 0.884, 2.674e-08, 0.8611, 0.02395, 0.4649, 0.02395, 0.9538, 0.0, 0.9656, 0.0, 0.9656, 0.4201, 0.9538, 0.4201, 0.9773, 0.3019, 0.9773, 0.0, 0.9891, 0.0, 0.9891, 0.3019, 0.663, 0.516, 0.5639, 0.4992, 0.5725, 0.4919, 0.663, 0.5078, 0.1219, 0.02836, 0.221, 0.01159, 0.221, 0.01978, 0.1305, 0.03572, 0.762, 0.4992, 0.663, 0.516, 0.663, 0.5078, 0.7535, 0.4919, 0.221, 0.01159, 0.32, 0.02836, 0.3115, 0.03572, 0.221, 0.01978, 0.5639, 0.4992, 0.4649, 0.4657, 0.482, 0.46, 0.5725, 0.4919, 0.02289, 0.06191, 0.1219, 0.02836, 0.1305, 0.03572, 0.04005, 0.06758, 0.4649, 0.4657, 0.4649, 0.02395, 0.482, 0.04043, 0.482, 0.46, 0.02289, 0.5036, 0.02289, 0.06191, 0.04005, 0.06758, 0.04005, 0.4872, 0.8611, 0.02395, 0.8611, 0.4657, 0.8439, 0.46, 0.8439, 0.04043, 0.4191, 0.06191, 0.4191, 0.5036, 0.4019, 0.4872, 0.4019, 0.06758, 0.4649, 0.02395, 0.8611, 0.02395, 0.8439, 0.04043, 0.482, 0.04043, 0.4191, 0.5036, 0.02289, 0.5036, 0.04005, 0.4872, 0.4019, 0.4872, 0.9773, 0.0, 0.9773, 0.4201, 0.9656, 0.4201, 0.9656, 0.0, 0.8722, 0.754, 0.884, 0.754, 0.884, 0.8295, 0.8722, 0.8295, 0.8722, 0.6785, 0.884, 0.6785, 0.884, 0.754, 0.8722, 0.754, 0.8722, 0.6031, 0.884, 0.6031, 0.884, 0.6785, 0.8722, 0.6785, 0.8722, 0.5276, 0.884, 0.5276, 0.884, 0.6031, 0.8722, 0.6031, 1.0, 0.345, 1.0, 0.4219, 0.9946, 0.4219, 0.9946, 0.345, 0.4862, 0.8722, 0.4862, 0.949, 0.3647, 0.949, 0.3647, 0.8722, 0.9946, 0.345, 0.9946, 0.4219, 0.9891, 0.4219, 0.9891, 0.345, 0.2431, 0.6554, 0.2431, 0.5786, 0.3647, 0.5786, 0.3647, 0.6554, 0.9232, 0.5756, 0.9232, 0.4742, 0.9287, 0.4742, 0.9287, 0.5756, 0.884, 0.4742, 0.8894, 0.4742, 0.8894, 0.5569, 0.884, 0.5569, 0.8894, 0.6494, 0.8894, 0.6957, 0.884, 0.6957, 0.884, 0.6494, 0.8894, 0.7784, 0.884, 0.7784, 0.884, 0.6957, 0.8894, 0.6957, 0.1216, 0.5786, 0.0, 0.5786, 0.09911, 0.5276, 0.1546, 0.5276, 0.6078, 0.949, 0.7294, 0.949, 0.6303, 1.0, 0.5748, 1.0, 0.3647, 0.949, 0.4862, 0.949, 0.5193, 1.0, 0.4638, 1.0, 0.4862, 0.949, 0.6078, 0.949, 0.5748, 1.0, 0.5193, 1.0, 0.3647, 0.5786, 0.2431, 0.5786, 0.2101, 0.5276, 0.2656, 0.5276, 0.2431, 0.5786, 0.1216, 0.5786, 0.1546, 0.5276, 0.2101, 0.5276, 0.8894, 0.5569, 0.8894, 0.6032, 0.884, 0.6032, 0.884, 0.5569, 0.8894, 0.6032, 0.8894, 0.6494, 0.884, 0.6494, 0.884, 0.6032, 0.9232, 0.7784, 0.9232, 0.677, 0.9287, 0.677, 0.9287, 0.7784, 0.9232, 0.677, 0.9232, 0.5756, 0.9287, 0.5756, 0.9287, 0.677, 3.206e-08, 0.6554, 0.0, 0.5786, 0.1216, 0.5786, 0.1216, 0.6554, 0.1216, 0.6554, 0.1216, 0.5786, 0.2431, 0.5786, 0.2431, 0.6554, 0.7294, 0.8722, 0.7294, 0.949, 0.6078, 0.949, 0.6078, 0.8722, 0.6078, 0.8722, 0.6078, 0.949, 0.4862, 0.949, 0.4862, 0.8722, 0.6078, 0.5276, 0.6078, 0.6044, 0.4862, 0.6044, 0.4862, 0.5276, 0.8258, 0.5276, 0.8312, 0.5276, 0.8312, 0.629, 0.8258, 0.629, 0.7294, 0.5276, 0.7294, 0.6044, 0.6078, 0.6044, 0.6078, 0.5276, 0.7294, 0.6044, 0.7294, 0.8722, 0.6078, 0.8722, 0.6078, 0.6044, 0.1216, 1.0, 0.1216, 0.9232, 0.2431, 0.9232, 0.2431, 1.0, 0.8668, 0.5276, 0.8668, 0.7957, 0.8613, 0.7957, 0.8613, 0.5276, 1.924e-07, 1.0, 1.603e-07, 0.9232, 0.1216, 0.9232, 0.1216, 1.0, 1.603e-07, 0.9232, 3.206e-08, 0.6554, 0.1216, 0.6554, 0.1216, 0.9232, 0.2431, 1.0, 0.2431, 0.9232, 0.3647, 0.9232, 0.3647, 1.0, 0.2431, 0.9232, 0.2431, 0.6554, 0.3647, 0.6554, 0.3647, 0.9232, 0.9946, 0.0, 0.9946, 0.0769, 0.9891, 0.0769, 0.9891, 0.0, 0.9946, 0.0769, 0.9946, 0.345, 0.9891, 0.345, 0.9891, 0.0769, 0.4862, 0.5276, 0.4862, 0.6044, 0.3647, 0.6044, 0.3647, 0.5276, 0.4862, 0.6044, 0.4862, 0.8722, 0.3647, 0.8722, 0.3647, 0.6044, 1.0, 0.0, 1.0, 0.0769, 0.9946, 0.0769, 0.9946, 0.0, 1.0, 0.0769, 1.0, 0.345, 0.9946, 0.345, 0.9946, 0.0769, 0.8668, 0.5276, 0.8722, 0.5276, 0.8722, 0.7957, 0.8668, 0.7957, 0.8367, 0.5276, 0.8367, 0.629, 0.8312, 0.629, 0.8312, 0.5276, 0.8589, 0.5276, 0.8589, 0.829, 0.8565, 0.829, 0.8565, 0.5276, 0.9538, 0.7211, 0.9538, 0.4201, 0.9697, 0.4201, 0.9697, 0.7211, 0.9915, 0.4219, 0.9915, 0.7233, 0.9891, 0.7233, 0.9891, 0.4219, 0.8913, 0.7752, 0.8913, 0.4742, 0.9072, 0.4742, 0.9072, 0.7752, 0.7294, 0.6612, 0.7294, 0.6478, 0.7318, 0.6478, 0.7318, 0.6612, 0.7342, 0.6478, 0.7342, 0.6612, 0.7318, 0.6612, 0.7318, 0.6478, 0.8589, 0.829, 0.8589, 0.5276, 0.8613, 0.5276, 0.8613, 0.829, 0.9697, 0.7211, 0.9697, 0.4201, 0.9857, 0.4201, 0.9857, 0.7211, 0.9881, 0.4201, 0.9881, 0.7215, 0.9857, 0.7215, 0.9857, 0.4201, 0.9072, 0.7752, 0.9072, 0.4742, 0.9232, 0.4742, 0.9232, 0.7752, 0.7626, 0.6612, 0.7626, 0.6478, 0.765, 0.6478, 0.765, 0.6612, 0.7496, 0.6478, 0.7496, 0.6612, 0.7472, 0.6612, 0.7472, 0.6478, 0.765, 0.6408, 0.7828, 0.6408, 0.7828, 0.6476, 0.765, 0.6476, 0.7487, 0.6315, 0.7487, 0.6152, 0.7598, 0.6152, 0.7598, 0.6315, 0.7879, 0.6152, 0.7879, 0.6208, 0.7791, 0.6315, 0.7708, 0.6315, 0.7708, 0.6152, 0.7902, 0.6203, 0.7902, 0.6147, 0.808, 0.6147, 0.808, 0.6203, 0.7487, 0.5276, 0.7487, 0.544, 0.7316, 0.544, 0.7316, 0.5383, 0.7405, 0.5276, 0.7902, 0.5436, 0.7902, 0.5379, 0.808, 0.5379, 0.808, 0.5436, 0.7902, 0.563, 0.7902, 0.5436, 0.808, 0.5436, 0.808, 0.563, 0.7487, 0.6152, 0.7487, 0.6315, 0.7405, 0.6315, 0.7316, 0.6208, 0.7316, 0.6152, 0.7464, 0.5956, 0.7487, 0.6152, 0.7316, 0.6152, 0.7294, 0.5956, 0.7828, 0.6464, 0.7828, 0.6315, 0.7939, 0.6315, 0.7939, 0.6464, 0.808, 0.5472, 0.808, 0.5276, 0.8258, 0.5276, 0.8258, 0.5472, 0.765, 0.6569, 0.7828, 0.6569, 0.7828, 0.6637, 0.765, 0.6637, 0.7902, 0.5956, 0.7879, 0.6152, 0.7708, 0.6152, 0.7731, 0.5956, 0.7294, 0.6478, 0.7294, 0.6315, 0.7472, 0.6315, 0.7472, 0.6478, 0.7472, 0.6478, 0.7472, 0.6315, 0.765, 0.6315, 0.765, 0.6478, 0.7828, 0.6408, 0.765, 0.6408, 0.765, 0.6315, 0.7828, 0.6315, 0.7939, 0.6464, 0.7939, 0.6612, 0.7828, 0.6612, 0.7828, 0.6464, 0.7708, 0.6152, 0.7708, 0.6315, 0.7598, 0.6315, 0.7598, 0.6152, 0.7708, 0.5276, 0.7708, 0.544, 0.7598, 0.544, 0.7598, 0.5276, 0.7487, 0.544, 0.7487, 0.5276, 0.7598, 0.5276, 0.7598, 0.544, 0.7828, 0.6569, 0.765, 0.6569, 0.765, 0.6476, 0.7828, 0.6476, 0.808, 0.6314, 0.7902, 0.6314, 0.7902, 0.6203, 0.808, 0.6203, 0.7902, 0.5276, 0.808, 0.5276, 0.808, 0.5379, 0.7902, 0.5379, 0.7791, 0.5276, 0.7879, 0.5383, 0.7879, 0.544, 0.7708, 0.544, 0.7708, 0.5276, 0.7879, 0.544, 0.7902, 0.5635, 0.7731, 0.5635, 0.7708, 0.544, 0.7902, 0.5635, 0.7902, 0.5956, 0.7731, 0.5956, 0.7731, 0.5635, 0.808, 0.5987, 0.808, 0.5793, 0.8258, 0.5793, 0.8258, 0.5987, 0.808, 0.5793, 0.808, 0.5472, 0.8258, 0.5472, 0.8258, 0.5793, 0.7487, 0.544, 0.7464, 0.5635, 0.7294, 0.5635, 0.7316, 0.544, 0.7464, 0.5635, 0.7464, 0.5956, 0.7294, 0.5956, 0.7294, 0.5635, 0.7902, 0.6147, 0.7902, 0.5951, 0.808, 0.5951, 0.808, 0.6147, 0.7902, 0.5951, 0.7902, 0.563, 0.808, 0.563, 0.808, 0.5951])
me_cube_002.materials.append(mat_material)
me_cube_002.use_remesh_preserve_volume = False
me_cube_002.use_remesh_preserve_attributes = False
me_cube_002.use_mirror_vertex_groups = False
me_cube_002.update()
me_cube = bpy.data.meshes.new('Cube')
me_cube.from_pydata([(1.0, 0.75, 0.0), (1.0, -0.75, 0.0), (-1.0, -0.75, 0.0), (-1.0, 0.75, 0.0), (1.0, 0.75, 2.6), (1.0, -0.75, 2.6), (-1.0, -0.75, 2.6), (-1.0, 0.75, 2.6), (0.4567, 0.75, 0.0), (-0.4567, 0.75, 0.0), (0.4567, -0.75, 0.0), (-0.4567, -0.75, 0.0), (0.4567, 0.75, 2.6), (-0.4567, 0.75, 2.6), (0.4567, -0.75, 2.6), (-0.4567, -0.75, 2.6), (1.0, 0.75, 0.3282), (1.0, 0.75, 1.456), (1.0, -0.75, 0.3282), (1.0, -0.75, 1.456), (-1.0, -0.75, 0.3282), (-1.0, -0.75, 1.456), (-1.0, 0.75, 0.3282), (-1.0, 0.75, 1.456), (0.4567, 0.75, 0.3282), (0.4567, 0.75, 1.456), (-0.4567, 0.75, 0.3282), (-0.4567, 0.75, 1.456), (1.0, -0.7777, 2.122), (0.4567, -0.75, 0.3282), (-0.4567, -0.75, 1.456), (-0.4567, -0.75, 0.3282), (-3.874e-07, -0.75, 1.584), (-0.2284, -0.75, 1.542), (1.0, -0.7777, 1.74), (1.0, 0.75, 1.74), (1.0, 0.75, 2.122), (1.0, -0.75, 1.74), (1.0, -0.75, 2.122), (-1.0, -0.75, 1.74), (-1.0, -0.75, 2.122), (-1.0, 0.75, 1.74), (-1.0, 0.75, 2.122), (0.4567, 0.75, 1.74), (0.4567, 0.75, 2.122), (-0.4567, 0.75, 1.74), (-0.4567, 0.75, 2.122), (0.4567, -0.75, 2.122), (0.4567, -0.75, 1.74), (-0.4567, -0.75, 2.122), (-0.4567, -0.75, 1.74), (0.4567, -0.6998, 1.456), (0.4567, -0.6998, 0.3282), (-0.4567, -0.6998, 1.456), (-0.4567, -0.6998, 0.3282), (-3.874e-07, -0.6998, 1.584), (-0.2284, -0.6998, 1.542), (0.2284, -0.6998, 1.542), (0.4915, -0.6998, 1.48), (0.4915, -0.6998, 0.2544), (-0.4915, -0.6998, 1.48), (-0.4915, -0.6998, 0.2544), (-3.923e-07, -0.6998, 1.62), (-0.2458, -0.6998, 1.573), (0.2458, -0.6998, 1.573), (0.4915, 0.5463, 1.48), (0.4915, 0.5463, 0.2544), (-0.4915, 0.5463, 1.48), (-0.4915, 0.5463, 0.2544), (-3.923e-07, 0.5463, 1.62), (-0.2458, 0.5463, 1.573), (0.2458, 0.5463, 1.573), (0.489, -0.7047, 2.151), (0.489, -0.7047, 1.711), (-0.489, -0.7047, 2.151), (-0.489, -0.7047, 1.711), (0.489, 0.5348, 2.151), (0.489, 0.5348, 1.711), (-0.489, 0.5348, 2.151), (-0.489, 0.5348, 1.711), (0.9623, 0.7045, 2.6), (0.9623, -0.7045, 2.6), (-0.4395, 0.7045, 2.6), (-0.9623, 0.7045, 2.6), (-0.4395, -0.7045, 2.6), (-0.9623, -0.7045, 2.6), (0.4395, 0.7045, 2.6), (0.4395, -0.7045, 2.6), (0.9623, 0.7045, 2.58), (0.9623, -0.7045, 2.58), (-0.4395, 0.7045, 2.58), (-0.9623, 0.7045, 2.58), (-0.4395, -0.7045, 2.58), (-0.9623, -0.7045, 2.58), (0.4395, 0.7045, 2.58), (0.4395, -0.7045, 2.58), (0.4567, -0.8015, 1.456), (0.4567, -0.8015, 0.3282), (-0.4567, -0.8015, 1.456), (-0.4567, -0.8015, 0.3282), (-3.874e-07, -0.8015, 1.584), (-0.2284, -0.8015, 1.542), (0.2284, -0.8015, 1.542), (0.5, -0.8015, 1.482), (0.5, -0.8015, 0.2478), (-0.5, -0.8015, 1.482), (-0.5, -0.8015, 0.2478), (-3.939e-07, -0.8015, 1.623), (-0.25, -0.8015, 1.576), (0.25, -0.8015, 1.576), (0.5, -0.7413, 1.482), (0.5, -0.7413, 0.2478), (-0.5, -0.7413, 1.482), (-0.5, -0.7413, 0.2478), (-3.939e-07, -0.7413, 1.623), (-0.25, -0.7413, 1.576), (0.25, -0.7413, 1.576), (0.4567, -0.75, 1.456), (-1.0, -0.7777, 1.456), (-1.0, -0.7777, 0.3282), (1.0, -0.7777, 1.456), (1.0, -0.7777, 0.3282), (-0.4567, -0.7777, 2.6), (0.2284, -0.75, 1.542), (0.4567, -0.7777, 2.6), (-0.4567, -0.7777, 0.0), (0.4567, -0.7777, 0.0), (-1.0, -0.7777, 2.6), (1.0, -0.7777, 2.6), (-1.0, -0.7777, 0.0), (1.0, -0.7777, 0.0), (0.4094, -0.7474, 1.437), (0.4094, -0.7474, 0.3854), (-0.4094, -0.7474, 1.437), (-0.4094, -0.7474, 0.3854), (-0.2047, -0.7474, 1.517), (0.2047, -0.7474, 1.517), (-3.802e-07, -0.7474, 1.557), (0.4094, -0.7024, 1.437), (0.4094, -0.7024, 0.3854), (-0.4094, -0.7024, 1.437), (-0.4094, -0.7024, 0.3854), (-0.2047, -0.7024, 1.517), (0.2047, -0.7024, 1.517), (-3.802e-07, -0.7024, 1.557), (-1.0, -0.7777, 1.74), (-1.0, -0.7777, 2.122), (0.9736, -0.7777, 2.108), (0.9736, -0.7777, 1.733), (-0.9736, -0.7777, 1.454), (-0.9736, -0.7777, 0.3473), (0.9736, -0.7777, 1.454), (0.9736, -0.7777, 0.3473), (-0.4447, -0.7777, 2.577), (0.4447, -0.7777, 2.577), (-0.4447, -0.7777, 0.02522), (0.4447, -0.7777, 0.02522), (-0.9736, -0.7777, 2.577), (0.9736, -0.7777, 2.577), (-0.9736, -0.7777, 0.02522), (0.9736, -0.7777, 0.02522), (-0.9736, -0.7777, 1.733), (-0.9736, -0.7777, 2.108), (0.9736, -0.7426, 2.108), (0.9736, -0.7426, 1.733), (-0.9736, -0.7426, 1.454), (-0.9736, -0.7426, 0.3473), (0.9736, -0.7426, 1.454), (0.9736, -0.7426, 0.3473), (-0.4447, -0.7426, 2.577), (0.4447, -0.7426, 2.577), (-0.4447, -0.7426, 0.02522), (0.4447, -0.7426, 0.02522), (-0.9736, -0.7426, 2.577), (0.9736, -0.7426, 2.577), (-0.9736, -0.7426, 0.02522), (0.9736, -0.7426, 0.02522), (-0.9736, -0.7426, 1.733), (-0.9736, -0.7426, 2.108), (-1.0, -0.7008, 0.04933), (-1.0, 0.7008, 0.04933), (-1.0, -0.7008, 2.095), (-1.0, -0.7008, 2.556), (-1.0, 0.7008, 2.095), (-1.0, 0.7008, 2.556), (-1.0, -0.7008, 0.3658), (-1.0, -0.7008, 1.453), (-1.0, 0.7008, 0.3658), (-1.0, 0.7008, 1.453), (-1.0, -0.7008, 1.727), (-1.0, 0.7008, 1.727), (-0.9608, -0.7008, 0.06203), (-0.9608, 0.7008, 0.06203), (-0.9608, -0.7008, 2.095), (-0.9608, -0.7008, 2.556), (-0.9608, 0.7008, 2.095), (-0.9608, 0.7008, 2.556), (-0.9608, -0.7008, 0.3658), (-0.9608, -0.7008, 1.453), (-0.9608, 0.7008, 0.3658), (-0.9608, 0.7008, 1.453), (-0.9608, -0.7008, 1.727), (-0.9608, 0.7008, 1.727), (1.0, 0.7053, 0.03976), (1.0, -0.7053, 0.03976), (1.0, 0.7053, 2.1), (1.0, 0.7053, 2.565), (1.0, -0.7053, 2.1), (1.0, -0.7053, 2.565), (1.0, 0.7053, 0.3585), (1.0, 0.7053, 1.454), (1.0, -0.7053, 0.3585), (1.0, -0.7053, 1.454), (1.0, 0.7053, 1.73), (1.0, -0.7053, 1.73), (0.9632, 0.7053, 0.03976), (0.9632, -0.7053, 0.03976), (0.9632, 0.7053, 2.1), (0.9632, 0.7053, 2.565), (0.9632, -0.7053, 2.1), (0.9632, -0.7053, 2.565), (0.9632, 0.7053, 0.3585), (0.9632, 0.7053, 1.454), (0.9632, -0.7053, 0.3585), (0.9632, -0.7053, 1.454), (0.9632, 0.7053, 1.73), (0.9632, -0.7053, 1.73), (-1.541, -0.5659, 0.06203), (-1.541, 0.5659, 0.06203), (-1.541, -0.5659, 0.3658), (-1.541, -0.5659, 1.453), (-1.541, 0.5659, 0.3658), (-1.541, 0.5659, 1.453), (-1.541, -0.5115, 0.0861), (-1.541, 0.5115, 0.0861), (-1.541, -0.5115, 0.3822), (-1.541, -0.5115, 1.4), (-1.541, 0.5115, 0.3822), (-1.541, 0.5115, 1.4), (-1.469, -0.5115, 0.0861), (-1.469, 0.5115, 0.0861), (-1.469, -0.5115, 0.3822), (-1.469, -0.5115, 1.4), (-1.469, 0.5115, 0.3822), (-1.469, 0.5115, 1.4), (-1.415, -0.4691, 0.1306), (-1.415, 0.4691, 0.1306), (-1.415, -0.4691, 0.4022), (-1.415, -0.4691, 1.335), (-1.415, 0.4691, 0.4022), (-1.415, 0.4691, 1.335), (-0.5286, -0.4691, 0.4022), (-0.5286, 0.4691, 0.4022), (-0.5286, -0.4691, 1.335), (-0.5286, 0.4691, 1.335), (-0.9416, 0.4691, 1.335), (-0.9416, 0.4691, 0.4022), (-0.9416, -0.4691, 0.4022), (-0.9416, -0.4691, 1.335), (-0.9416, 0.4691, 0.1306), (-0.9416, -0.4691, 0.1306), (-0.5286, -0.4691, 1.986), (-0.5286, 0.4691, 1.986), (-0.9416, 0.4691, 1.986), (-0.9416, -0.4691, 1.986), (-1.18, -0.08381, 1.43), (-1.014, -0.08381, 2.477), (-1.18, 0.08381, 1.43), (-1.014, 0.08381, 2.477), (-0.9594, -0.1922, 1.43), (-0.7693, -0.1922, 2.477), (-0.9594, 0.1922, 1.43), (-0.7693, 0.1922, 2.477), (-1.182, -0.08381, 1.502), (-1.182, 0.08381, 1.502), (-0.9613, 0.1922, 1.502), (-0.9613, -0.1922, 1.502), (-1.229, 0.1214, 1.43), (-1.229, -0.1214, 1.43), (-1.211, 0.1057, 1.502), (-0.9097, 0.2785, 1.43), (-0.9328, 0.2423, 1.502), (-0.9097, -0.2785, 1.43), (-0.9328, -0.2423, 1.502), (-1.211, -0.1057, 1.502), (-1.175, -0.08381, 2.096), (-1.175, 0.08381, 2.096), (-0.9547, 0.1922, 2.096), (-0.9547, -0.1922, 2.096), (-0.5286, 0.4691, 0.8687), (-0.5286, -0.4691, 0.8687), (-0.7075, -0.4691, 0.2361), (-0.7075, 0.4691, 0.2361), (0.4339, -0.7489, 2.097), (0.4339, -0.7489, 1.765), (-0.4339, -0.7489, 2.097), (-0.4339, -0.7489, 1.765), (0.4339, -0.7058, 2.097), (0.4339, -0.7058, 1.765), (-0.4339, -0.7058, 2.097), (-0.4339, -0.7058, 1.765), (0.4567, -0.7966, 2.122), (0.4567, -0.7966, 1.74), (-0.4567, -0.7966, 2.122), (-0.4567, -0.7966, 1.74), (0.5017, -0.7966, 2.159), (0.5017, -0.7966, 1.703), (-0.5017, -0.7966, 2.159), (-0.5017, -0.7966, 1.703), (0.5017, -0.746, 2.159), (0.5017, -0.746, 1.703), (-0.5017, -0.746, 2.159), (-0.5017, -0.746, 1.703)], [], [(9, 11, 2, 3), (5, 4, 80, 81), (18, 1, 204, 211), (49, 15, 6, 40), (40, 6, 182, 181), (26, 9, 3, 22), (16, 0, 8, 24), (24, 8, 9, 26), (38, 5, 14, 47), (47, 14, 15, 49), (15, 14, 87, 84), (6, 15, 84, 85), (0, 1, 10, 8), (8, 10, 11, 9), (10, 29, 31, 11), (1, 18, 29, 10), (18, 19, 117, 29), (43, 25, 27, 45), (25, 24, 26, 27), (35, 17, 25, 43), (17, 16, 24, 25), (45, 27, 23, 41), (27, 26, 22, 23), (20, 21, 186, 185), (21, 39, 189, 186), (11, 31, 20, 2), (31, 30, 21, 20), (35, 36, 205, 213), (36, 4, 206, 205), (13, 46, 42, 7), (46, 45, 41, 42), (4, 36, 44, 12), (36, 35, 43, 44), (12, 44, 46, 13), (44, 43, 45, 46), (117, 48, 50, 30, 33, 32, 123), (19, 37, 48, 117), (37, 38, 47, 48), (42, 41, 190, 183), (3, 2, 179, 180), (30, 50, 39, 21), (50, 49, 40, 39), (16, 17, 210, 209), (17, 35, 213, 210), (33, 56, 53, 30), (30, 53, 54, 31), (29, 52, 51, 117), (32, 55, 56, 33), (31, 54, 52, 29), (117, 51, 57, 123), (123, 57, 55, 32), (51, 57, 64, 58), (57, 55, 62, 64), (54, 52, 59, 61), (52, 51, 58, 59), (55, 56, 63, 62), (56, 53, 60, 63), (53, 54, 61, 60), (62, 63, 70, 69), (63, 60, 67, 70), (60, 61, 68, 67), (58, 64, 71, 65), (64, 62, 69, 71), (61, 59, 66, 68), (59, 58, 65, 66), (66, 65, 71, 69, 70, 67, 68), (74, 75, 79, 78), (75, 73, 77, 79), (73, 72, 76, 77), (72, 74, 78, 76), (77, 76, 78, 79), (83, 85, 93, 91), (86, 82, 90, 94), (84, 87, 95, 92), (12, 13, 82, 86), (7, 6, 85, 83), (13, 7, 83, 82), (14, 5, 81, 87), (4, 12, 86, 80), (90, 91, 93, 92), (88, 94, 95, 89), (94, 90, 92, 95), (82, 83, 91, 90), (87, 81, 89, 95), (80, 86, 94, 88), (85, 84, 92, 93), (81, 80, 88, 89), (30, 33, 101, 98), (31, 30, 98, 99), (117, 29, 97, 96), (33, 32, 100, 101), (29, 31, 99, 97), (123, 117, 96, 102), (32, 123, 102, 100), (102, 96, 103, 109), (100, 102, 109, 107), (97, 99, 106, 104), (96, 97, 104, 103), (101, 100, 107, 108), (98, 101, 108, 105), (99, 98, 105, 106), (108, 107, 114, 115), (105, 108, 115, 112), (106, 105, 112, 113), (109, 103, 110, 116), (107, 109, 116, 114), (104, 106, 113, 111), (103, 104, 111, 110), (1, 18, 121, 130), (21, 118, 145, 39), (10, 126, 125, 11), (37, 38, 28, 34), (1, 130, 126, 10), (6, 40, 146, 127), (37, 34, 120, 19), (135, 133, 140, 142), (133, 134, 141, 140), (132, 131, 138, 139), (137, 135, 142, 144), (134, 132, 139, 141), (131, 136, 143, 138), (136, 137, 144, 143), (31, 29, 132, 134), (53, 56, 142, 140), (33, 30, 133, 135), (55, 57, 143, 144), (123, 32, 137, 136), (56, 55, 144, 142), (32, 33, 135, 137), (57, 51, 138, 143), (117, 123, 136, 131), (51, 52, 139, 138), (29, 117, 131, 132), (54, 53, 140, 141), (30, 31, 134, 133), (52, 54, 141, 139), (39, 145, 146, 40), (19, 120, 121, 18), (2, 129, 119, 20), (15, 6, 127, 122), (11, 125, 129, 2), (5, 14, 124, 128), (20, 119, 118, 21), (5, 128, 28, 38), (14, 15, 122, 124), (130, 160, 156, 126), (119, 150, 149, 118), (34, 148, 151, 120), (122, 127, 157, 153), (129, 159, 150, 119), (120, 151, 152, 121), (127, 146, 162, 157), (130, 121, 152, 160), (124, 122, 153, 154), (128, 158, 147, 28), (145, 161, 162, 146), (128, 124, 154, 158), (125, 155, 159, 129), (118, 149, 161, 145), (126, 156, 155, 125), (34, 28, 147, 148), (153, 157, 173, 169), (149, 165, 177, 161), (157, 162, 178, 173), (158, 174, 163, 147), (159, 175, 166, 150), (155, 171, 175, 159), (161, 177, 178, 162), (148, 164, 167, 151), (151, 167, 168, 152), (150, 166, 165, 149), (158, 154, 170, 174), (154, 153, 169, 170), (156, 172, 171, 155), (160, 152, 168, 176), (148, 147, 163, 164), (160, 176, 172, 156), (183, 190, 202, 195), (187, 180, 192, 199), (184, 183, 195, 196), (190, 188, 200, 202), (185, 186, 198, 197), (39, 40, 181, 189), (22, 3, 180, 187), (7, 42, 183, 184), (6, 7, 184, 182), (41, 23, 188, 190), (23, 22, 187, 188), (2, 20, 185, 179), (193, 194, 196, 195), (199, 192, 228, 231), (197, 198, 230, 229), (198, 201, 202, 200), (201, 193, 195, 202), (182, 184, 196, 194), (186, 189, 201, 198), (180, 179, 191, 192), (188, 187, 199, 200), (179, 185, 197, 191), (189, 181, 193, 201), (181, 182, 194, 193), (208, 207, 219, 220), (214, 212, 224, 226), (209, 210, 222, 221), (205, 206, 218, 217), (213, 205, 217, 225), (1, 0, 203, 204), (37, 19, 212, 214), (19, 18, 211, 212), (5, 38, 207, 208), (0, 16, 209, 203), (4, 5, 208, 206), (38, 37, 214, 207), (217, 218, 220, 219), (215, 221, 223, 216), (221, 222, 224, 223), (222, 225, 226, 224), (225, 217, 219, 226), (211, 204, 216, 223), (207, 214, 226, 219), (206, 208, 220, 218), (210, 213, 225, 222), (204, 203, 215, 216), (212, 211, 223, 224), (203, 209, 221, 215), (232, 231, 237, 238), (230, 232, 238, 236), (191, 197, 229, 227), (192, 191, 227, 228), (198, 200, 232, 230), (200, 199, 231, 232), (233, 235, 241, 239), (237, 234, 240, 243), (229, 230, 236, 235), (228, 227, 233, 234), (231, 228, 234, 237), (227, 229, 235, 233), (236, 238, 244, 242), (238, 237, 243, 244), (235, 236, 242, 241), (234, 233, 239, 240), (244, 243, 249, 250), (241, 242, 248, 247), (240, 239, 245, 246), (242, 244, 250, 248), (243, 240, 246, 249), (239, 241, 247, 245), (255, 256, 252, 289, 254), (257, 258, 253, 290, 251), (292, 291, 251, 252), (256, 259, 292, 252), (260, 257, 251, 291), (251, 290, 289, 252), (245, 247, 257, 260), (249, 246, 259, 256), (248, 250, 255, 258), (246, 245, 260, 259), (247, 248, 258, 257), (250, 249, 256, 255), (254, 253, 261, 262), (255, 254, 262, 263), (253, 258, 264, 261), (258, 255, 263, 264), (285, 266, 268, 286), (286, 268, 272, 287), (287, 272, 270, 288), (288, 270, 266, 285), (267, 271, 269, 265), (272, 268, 266, 270), (276, 273, 284, 283), (269, 271, 280, 282), (274, 275, 281, 279), (267, 265, 278, 277), (282, 283, 284, 278), (280, 281, 283, 282), (277, 279, 281, 280), (278, 284, 279, 277), (265, 269, 282, 278), (273, 274, 279, 284), (275, 276, 283, 281), (271, 267, 277, 280), (276, 288, 285, 273), (275, 287, 288, 276), (274, 286, 287, 275), (273, 285, 286, 274), (253, 254, 289, 290), (259, 260, 291, 292), (295, 296, 300, 299), (294, 293, 297, 298), (296, 294, 298, 300), (293, 295, 299, 297), (295, 293, 301, 303), (295, 303, 304, 296), (293, 294, 302, 301), (294, 296, 304, 302), (302, 304, 308, 306), (301, 302, 306, 305), (303, 301, 305, 307), (303, 307, 308, 304), (307, 305, 309, 311), (307, 311, 312, 308), (306, 308, 312, 310), (305, 306, 310, 309)])
_uv = me_cube.uv_layers.new(name='UVMap')
_uv.uv.foreach_set('vector', [3.974e-08, 0.7284, 1.0, 0.7284, 1.0, 1.0, 7.947e-08, 1.0, 0.9999, 8.784e-05, 0.9999, 0.7499, 0.9811, 0.7272, 0.9811, 0.02282, 0.2046, 0.1373, 0.2046, 0.01433, 0.222, 0.02923, 0.222, 0.1486, 0.4267, 0.8161, 0.4267, 1.0, 0.2129, 1.0, 0.2129, 0.8161, 0.7954, 0.8104, 0.7954, 0.9902, 0.7763, 0.9736, 0.7763, 0.8003, 0.7284, 0.1262, 0.7284, 0.0, 1.0, 0.0, 1.0, 0.1262, 2.485e-07, 0.1262, 2.485e-07, 0.0, 0.2716, 0.0, 0.2716, 0.1262, 0.2716, 0.1262, 0.2716, 0.0, 0.7284, 0.0, 0.7284, 0.1262, 1.0, 0.8161, 1.0, 1.0, 0.7862, 1.0, 0.7862, 0.8161, 0.7862, 0.8161, 0.7862, 1.0, 0.4267, 1.0, 0.4267, 0.8161, 0.2717, 8.915e-05, 0.7283, 8.659e-05, 0.7197, 0.02282, 0.2803, 0.02282, 8.659e-05, 9.064e-05, 0.2717, 8.915e-05, 0.2803, 0.02282, 0.01893, 0.02282, 3.974e-08, 8.941e-08, 1.0, 0.0, 1.0, 0.2716, 0.0, 0.2716, 0.0, 0.2716, 1.0, 0.2716, 1.0, 0.7284, 3.974e-08, 0.7284, 0.7862, 7.647e-08, 0.7862, 0.1262, 0.4267, 0.1262, 0.4267, 7.647e-08, 1.0, 7.647e-08, 1.0, 0.1262, 0.7862, 0.1262, 0.7862, 7.647e-08, 1.0, 0.1262, 1.0, 0.56, 0.7862, 0.56, 0.7862, 0.1262, 0.2716, 0.6694, 0.2716, 0.56, 0.7284, 0.56, 0.7284, 0.6694, 0.2716, 0.56, 0.2716, 0.1262, 0.7284, 0.1262, 0.7284, 0.56, 8.284e-08, 0.6694, 1.657e-07, 0.56, 0.2716, 0.56, 0.2716, 0.6694, 1.657e-07, 0.56, 2.485e-07, 0.1262, 0.2716, 0.1262, 0.2716, 0.56, 0.7284, 0.6694, 0.7284, 0.56, 1.0, 0.56, 1.0, 0.6694, 0.7284, 0.56, 0.7284, 0.1262, 1.0, 0.1262, 1.0, 0.56, 0.7954, 0.136, 0.7954, 0.56, 0.7763, 0.5589, 0.7763, 0.1501, 0.7954, 0.56, 0.7954, 0.667, 0.7763, 0.662, 0.7763, 0.5589, 0.4267, 7.647e-08, 0.4267, 0.1262, 0.2129, 0.1262, 0.2129, 7.647e-08, 0.4267, 0.1262, 0.4267, 0.56, 0.2129, 0.56, 0.2129, 0.1262, 0.7874, 0.6664, 0.7874, 0.8093, 0.77, 0.8012, 0.77, 0.6624, 0.7874, 0.8093, 0.7874, 0.9885, 0.77, 0.9752, 0.77, 0.8012, 0.7284, 1.0, 0.7284, 0.8161, 1.0, 0.8161, 1.0, 1.0, 0.7284, 0.8161, 0.7284, 0.6694, 1.0, 0.6694, 1.0, 0.8161, 0.0, 1.0, 8.284e-08, 0.8161, 0.2716, 0.8161, 0.2716, 1.0, 8.284e-08, 0.8161, 8.284e-08, 0.6694, 0.2716, 0.6694, 0.2716, 0.8161, 0.2716, 1.0, 0.2716, 0.8161, 0.7284, 0.8161, 0.7284, 1.0, 0.2716, 0.8161, 0.2716, 0.6694, 0.7284, 0.6694, 0.7284, 0.8161, 0.7862, 0.56, 0.7862, 0.6694, 0.4267, 0.6694, 0.4267, 0.56, 0.5166, 0.5929, 0.6065, 0.6094, 0.6963, 0.5929, 1.0, 0.56, 1.0, 0.6694, 0.7862, 0.6694, 0.7862, 0.56, 1.0, 0.6694, 1.0, 0.8161, 0.7862, 0.8161, 0.7862, 0.6694, 0.2126, 0.8104, 0.2126, 0.667, 0.2317, 0.662, 0.2317, 0.8003, 0.2126, 0.01261, 0.7954, 0.01261, 0.7763, 0.03116, 0.2317, 0.03116, 0.4267, 0.56, 0.4267, 0.6694, 0.2129, 0.6694, 0.2129, 0.56, 0.4267, 0.6694, 0.4267, 0.8161, 0.2129, 0.8161, 0.2129, 0.6694, 0.7874, 0.1373, 0.7874, 0.5598, 0.77, 0.5589, 0.77, 0.1486, 0.7874, 0.5598, 0.7874, 0.6664, 0.77, 0.6624, 0.77, 0.5589, 0.5166, 0.5929, 0.5166, 0.5929, 0.4267, 0.56, 0.4267, 0.56, 0.4267, 0.56, 0.4267, 0.56, 0.4267, 0.1262, 0.4267, 0.1262, 0.7862, 0.1262, 0.7862, 0.1262, 0.7862, 0.56, 0.7862, 0.56, 0.6065, 0.6094, 0.6065, 0.6094, 0.5166, 0.5929, 0.5166, 0.5929, 0.4267, 0.1262, 0.4267, 0.1262, 0.7862, 0.1262, 0.7862, 0.1262, 0.7862, 0.56, 0.7862, 0.56, 0.6963, 0.5929, 0.6963, 0.5929, 0.6963, 0.5929, 0.6963, 0.5929, 0.6065, 0.6094, 0.6065, 0.6094, 0.7862, 0.56, 0.6963, 0.5929, 0.7032, 0.6051, 0.7999, 0.5693, 0.6963, 0.5929, 0.6065, 0.6094, 0.6065, 0.623, 0.7032, 0.6051, 0.4267, 0.1262, 0.7862, 0.1262, 0.7999, 0.09785, 0.413, 0.09785, 0.7862, 0.1262, 0.7862, 0.56, 0.7999, 0.5693, 0.7999, 0.09785, 0.6065, 0.6094, 0.5166, 0.5929, 0.5097, 0.6051, 0.6065, 0.623, 0.5166, 0.5929, 0.4267, 0.56, 0.413, 0.5693, 0.5097, 0.6051, 0.4267, 0.56, 0.4267, 0.1262, 0.413, 0.09785, 0.413, 0.5693, 0.8333, 0.9543, 0.75, 0.9543, 0.75, 0.4771, 0.8333, 0.4771, 0.75, 0.9543, 0.6667, 0.9543, 0.6667, 0.4771, 0.75, 0.4771, 0.0, 1.369e-07, 0.4157, 0.0, 0.4157, 0.4771, 1.213e-07, 0.4771, 1.0, 0.9543, 0.9167, 0.9543, 0.9167, 0.4771, 1.0, 0.4771, 0.9167, 0.9543, 0.8333, 0.9543, 0.8333, 0.4771, 0.9167, 0.4771, 0.3333, 0.4771, 0.6667, 0.4771, 0.6667, 0.9543, 0.3333, 0.9543, 0.8313, 0.4771, 0.4157, 0.4771, 0.4157, 6.847e-08, 0.8313, 0.0, 3.032e-08, 1.0, 0.0, 0.5306, 0.08333, 0.495, 0.1667, 0.4771, 0.25, 0.495, 0.3333, 0.5306, 0.3333, 1.0, 0.8163, 7.213e-08, 1.0, 0.0, 1.0, 0.5, 0.8163, 0.5, 0.8163, 0.5, 0.4081, 0.5, 0.4081, 4.809e-08, 0.8163, 0.0, 0.0, 0.5, 0.1837, 0.5, 0.1837, 1.0, 0.0, 1.0, 0.4081, 0.5, 0.0, 0.5, 3.731e-08, 0.0, 0.4081, 1.202e-07, 0.3675, 0.8946, 0.1837, 0.8946, 0.1837, 0.5, 0.3675, 0.5, 0.2277, 1.0, 0.2277, 1.0, 0.2277, 0.9921, 0.2277, 0.9921, 0.7794, 1.0, 0.4335, 1.0, 0.4335, 0.9921, 0.7794, 0.9921, 0.4335, 1.0, 0.7794, 1.0, 0.7794, 0.9921, 0.4335, 0.9921, 0.7283, 0.7499, 0.2717, 0.7499, 0.2803, 0.7272, 0.7197, 0.7272, 8.659e-05, 0.75, 8.659e-05, 9.064e-05, 0.01893, 0.02282, 0.01893, 0.7272, 0.2717, 0.7499, 8.659e-05, 0.75, 0.01893, 0.7272, 0.2803, 0.7272, 0.7283, 8.659e-05, 0.9999, 8.784e-05, 0.9811, 0.02282, 0.7197, 0.02282, 0.9999, 0.7499, 0.7283, 0.7499, 0.7197, 0.7272, 0.9811, 0.7272, 0.2716, 1.0, 2.152e-07, 1.0, 0.0, 4.572e-07, 0.2716, 3.919e-07, 1.0, 1.0, 0.7284, 1.0, 0.7284, 1.96e-07, 1.0, 0.0, 0.7284, 1.0, 0.2716, 1.0, 0.2716, 3.919e-07, 0.7284, 1.96e-07, 0.4335, 1.0, 0.2277, 1.0, 0.2277, 0.9921, 0.4335, 0.9921, 0.7794, 1.0, 0.9852, 1.0, 0.9852, 0.9921, 0.7794, 0.9921, 0.9852, 1.0, 0.7794, 1.0, 0.7794, 0.9921, 0.9852, 0.9921, 0.2277, 1.0, 0.4335, 1.0, 0.4335, 0.9921, 0.2277, 0.9921, 0.9852, 1.0, 0.9852, 1.0, 0.9852, 0.9921, 0.9852, 0.9921, 0.4267, 0.56, 0.5166, 0.5929, 0.5166, 0.5929, 0.4267, 0.56, 0.4267, 0.1262, 0.4267, 0.56, 0.4267, 0.56, 0.4267, 0.1262, 0.7862, 0.56, 0.7862, 0.1262, 0.7862, 0.1262, 0.7862, 0.56, 0.5166, 0.5929, 0.6065, 0.6094, 0.6065, 0.6094, 0.5166, 0.5929, 0.7862, 0.1262, 0.4267, 0.1262, 0.4267, 0.1262, 0.7862, 0.1262, 0.6963, 0.5929, 0.7862, 0.56, 0.7862, 0.56, 0.6963, 0.5929, 0.6065, 0.6094, 0.6963, 0.5929, 0.6963, 0.5929, 0.6065, 0.6094, 0.6963, 0.5929, 0.7862, 0.56, 0.8032, 0.5702, 0.7048, 0.6062, 0.6065, 0.6094, 0.6963, 0.5929, 0.7048, 0.6062, 0.6065, 0.6243, 0.7862, 0.1262, 0.4267, 0.1262, 0.4097, 0.09532, 0.8032, 0.09532, 0.7862, 0.56, 0.7862, 0.1262, 0.8032, 0.09532, 0.8032, 0.5702, 0.5166, 0.5929, 0.6065, 0.6094, 0.6065, 0.6243, 0.5081, 0.6062, 0.4267, 0.56, 0.5166, 0.5929, 0.5081, 0.6062, 0.4097, 0.5702, 0.4267, 0.1262, 0.4267, 0.56, 0.4097, 0.5702, 0.4097, 0.09532, 0.5081, 0.6062, 0.6065, 0.6243, 0.6065, 0.6243, 0.5081, 0.6062, 0.4097, 0.5702, 0.5081, 0.6062, 0.5081, 0.6062, 0.4097, 0.5702, 0.4097, 0.09532, 0.4097, 0.5702, 0.4097, 0.5702, 0.4097, 0.09532, 0.7048, 0.6062, 0.8032, 0.5702, 0.8032, 0.5702, 0.7048, 0.6062, 0.6065, 0.6243, 0.7048, 0.6062, 0.7048, 0.6062, 0.6065, 0.6243, 0.8032, 0.09532, 0.4097, 0.09532, 0.4097, 0.09532, 0.8032, 0.09532, 0.8032, 0.5702, 0.8032, 0.09532, 0.8032, 0.09532, 0.8032, 0.5702, 0.1334, 0.1146, 0.09546, 0.2386, 0.08685, 0.2361, 0.1249, 0.1067, 0.7742, 0.531, 0.7848, 0.5308, 0.7848, 0.6434, 0.774, 0.643, 0.3055, 0.0689, 0.3034, 0.06037, 0.5711, 8.857e-05, 0.5717, 0.009503, 0.01045, 0.6453, 0.02365, 0.7929, 0.0123, 0.7958, 8.857e-05, 0.6455, 0.1334, 0.1146, 0.1249, 0.1067, 0.3034, 0.06037, 0.3055, 0.0689, 0.7115, 0.9373, 0.764, 0.7886, 0.7738, 0.7906, 0.7178, 0.9437, 0.01045, 0.6453, 8.857e-05, 0.6455, 0.005358, 0.5437, 0.01395, 0.5449, 0.5259, 0.5835, 0.4453, 0.5527, 0.4453, 0.5527, 0.5259, 0.5835, 0.4453, 0.5527, 0.4453, 0.1482, 0.4453, 0.1482, 0.4453, 0.5527, 0.7676, 0.1482, 0.7676, 0.5527, 0.7676, 0.5527, 0.7676, 0.1482, 0.6065, 0.5988, 0.5259, 0.5835, 0.5259, 0.5835, 0.6065, 0.5988, 0.4453, 0.1482, 0.7676, 0.1482, 0.7676, 0.1482, 0.4453, 0.1482, 0.7676, 0.5527, 0.687, 0.5835, 0.687, 0.5835, 0.7676, 0.5527, 0.687, 0.5835, 0.6065, 0.5988, 0.6065, 0.5988, 0.687, 0.5835, 0.4267, 0.1262, 0.7862, 0.1262, 0.7676, 0.1482, 0.4453, 0.1482, 0.4267, 0.56, 0.5166, 0.5929, 0.5259, 0.5835, 0.4453, 0.5527, 0.5166, 0.5929, 0.4267, 0.56, 0.4453, 0.5527, 0.5259, 0.5835, 0.6065, 0.6094, 0.6963, 0.5929, 0.687, 0.5835, 0.6065, 0.5988, 0.6963, 0.5929, 0.6065, 0.6094, 0.6065, 0.5988, 0.687, 0.5835, 0.5166, 0.5929, 0.6065, 0.6094, 0.6065, 0.5988, 0.5259, 0.5835, 0.6065, 0.6094, 0.5166, 0.5929, 0.5259, 0.5835, 0.6065, 0.5988, 0.6963, 0.5929, 0.7862, 0.56, 0.7676, 0.5527, 0.687, 0.5835, 0.7862, 0.56, 0.6963, 0.5929, 0.687, 0.5835, 0.7676, 0.5527, 0.7862, 0.56, 0.7862, 0.1262, 0.7676, 0.1482, 0.7676, 0.5527, 0.7862, 0.1262, 0.7862, 0.56, 0.7676, 0.5527, 0.7676, 0.1482, 0.4267, 0.1262, 0.4267, 0.56, 0.4453, 0.5527, 0.4453, 0.1482, 0.4267, 0.56, 0.4267, 0.1262, 0.4453, 0.1482, 0.4453, 0.5527, 0.7862, 0.1262, 0.4267, 0.1262, 0.4453, 0.1482, 0.7676, 0.1482, 0.774, 0.643, 0.7848, 0.6434, 0.7738, 0.7906, 0.764, 0.7886, 0.01395, 0.5449, 0.005358, 0.5437, 0.08685, 0.2361, 0.09546, 0.2386, 0.7201, 0.01493, 0.7265, 0.007261, 0.7635, 0.1115, 0.7538, 0.1133, 0.5842, 0.9533, 0.7115, 0.9373, 0.7178, 0.9437, 0.5851, 0.9611, 0.5717, 0.009503, 0.5711, 8.857e-05, 0.7265, 0.007261, 0.7201, 0.01493, 0.1049, 0.9866, 0.3546, 0.973, 0.3551, 0.9813, 0.09673, 0.9999, 0.7538, 0.1133, 0.7635, 0.1115, 0.7848, 0.5308, 0.7742, 0.531, 0.1049, 0.9866, 0.09673, 0.9999, 0.0123, 0.7958, 0.02365, 0.7929, 0.3546, 0.973, 0.5842, 0.9533, 0.5851, 0.9611, 0.3551, 0.9813, 1.0, 7.647e-08, 0.9896, 0.009699, 0.7815, 0.009699, 0.7862, 7.647e-08, 0.2129, 0.1262, 0.2233, 0.1336, 0.2233, 0.5593, 0.2129, 0.56, 1.0, 0.6694, 0.9896, 0.6666, 0.9896, 0.5593, 1.0, 0.56, 0.4267, 1.0, 0.2129, 1.0, 0.2233, 0.9911, 0.4314, 0.9911, 0.2129, 7.647e-08, 0.2233, 0.009699, 0.2233, 0.1336, 0.2129, 0.1262, 1.0, 0.56, 0.9896, 0.5593, 0.9896, 0.1336, 1.0, 0.1262, 0.2129, 1.0, 0.2129, 0.8161, 0.2233, 0.8106, 0.2233, 0.9911, 1.0, 7.647e-08, 1.0, 0.1262, 0.9896, 0.1336, 0.9896, 0.009699, 0.7862, 1.0, 0.4267, 1.0, 0.4314, 0.9911, 0.7815, 0.9911, 1.0, 1.0, 0.9896, 0.9911, 0.9896, 0.8106, 1.0, 0.8161, 0.2129, 0.6694, 0.2233, 0.6666, 0.2233, 0.8106, 0.2129, 0.8161, 1.0, 1.0, 0.7862, 1.0, 0.7815, 0.9911, 0.9896, 0.9911, 0.4267, 7.647e-08, 0.4314, 0.009699, 0.2233, 0.009699, 0.2129, 7.647e-08, 0.2129, 0.56, 0.2233, 0.5593, 0.2233, 0.6666, 0.2129, 0.6694, 0.7862, 7.647e-08, 0.7815, 0.009699, 0.4314, 0.009699, 0.4267, 7.647e-08, 1.0, 0.6694, 1.0, 0.8161, 0.9896, 0.8106, 0.9896, 0.6666, 0.5609, 0.978, 0.711, 0.9312, 0.7201, 0.9394, 0.5634, 0.9917, 0.7541, 0.5539, 0.7675, 0.5533, 0.7675, 0.6591, 0.7546, 0.6588, 0.711, 0.9312, 0.7482, 0.792, 0.7599, 0.7938, 0.7201, 0.9394, 0.05511, 0.9496, 0.04539, 0.9595, 0.02187, 0.8162, 0.03376, 0.8146, 0.6699, 0.02993, 0.6789, 0.01728, 0.7285, 0.1316, 0.7155, 0.1349, 0.468, 0.01803, 0.4688, 0.005453, 0.6789, 0.01728, 0.6699, 0.02993, 0.7546, 0.6588, 0.7675, 0.6591, 0.7599, 0.7938, 0.7482, 0.792, 0.01665, 0.6678, 0.002888, 0.6688, 8.76e-05, 0.5598, 0.01368, 0.5598, 0.01368, 0.5598, 8.76e-05, 0.5598, 0.01352, 0.1327, 0.02756, 0.1357, 0.7155, 0.1349, 0.7285, 0.1316, 0.7675, 0.5533, 0.7541, 0.5539, 0.05511, 0.9496, 0.2303, 0.9871, 0.2292, 0.9999, 0.04539, 0.9595, 0.2303, 0.9871, 0.5609, 0.978, 0.5634, 0.9917, 0.2292, 0.9999, 0.2217, 0.01021, 0.2218, 8.76e-05, 0.4688, 0.005453, 0.468, 0.01803, 0.07238, 0.01139, 0.02756, 0.1357, 0.01352, 0.1327, 0.06251, 8.786e-05, 0.01665, 0.6678, 0.03376, 0.8146, 0.02187, 0.8162, 0.002888, 0.6688, 0.07238, 0.01139, 0.06251, 8.786e-05, 0.2218, 8.76e-05, 0.2217, 0.01021, 0.2129, 0.8057, 0.2129, 0.6643, 0.2283, 0.6643, 0.2283, 0.8057, 0.2129, 0.1407, 0.2129, 0.01897, 0.2283, 0.02386, 0.2283, 0.1407, 0.2129, 0.9831, 0.2129, 0.8057, 0.2283, 0.8057, 0.2283, 0.9831, 0.2129, 0.6643, 0.2129, 0.5589, 0.2283, 0.5589, 0.2283, 0.6643, 0.2129, 0.1407, 0.2129, 0.5589, 0.2283, 0.5589, 0.2283, 0.1407, 0.7954, 0.667, 0.7954, 0.8104, 0.7763, 0.8003, 0.7763, 0.662, 0.2126, 0.136, 0.2126, 0.01261, 0.2317, 0.03116, 0.2317, 0.1501, 0.2126, 0.9902, 0.2126, 0.8104, 0.2317, 0.8003, 0.2317, 0.9736, 0.7954, 0.9902, 0.2126, 0.9902, 0.2317, 0.9736, 0.7763, 0.9736, 0.2126, 0.667, 0.2126, 0.56, 0.2317, 0.5589, 0.2317, 0.662, 0.2126, 0.56, 0.2126, 0.136, 0.2317, 0.1501, 0.2317, 0.5589, 0.7954, 0.01261, 0.7954, 0.136, 0.7763, 0.1501, 0.7763, 0.03116, 0.7763, 0.8003, 0.7763, 0.9736, 0.2317, 0.9736, 0.2317, 0.8003, 0.2533, 0.7757, 0.2533, 0.9924, 2.535e-07, 0.9924, 1.521e-07, 0.7757, 0.5066, 0.2167, 0.5066, 0.9924, 0.2533, 0.9924, 0.2533, 0.2167, 0.7763, 0.5589, 0.7763, 0.662, 0.2317, 0.662, 0.2317, 0.5589, 0.7763, 0.662, 0.7763, 0.8003, 0.2317, 0.8003, 0.2317, 0.662, 0.2129, 0.9831, 0.2129, 0.9831, 0.2283, 0.9831, 0.2283, 0.9831, 0.2129, 0.5589, 0.2129, 0.6643, 0.2283, 0.6643, 0.2283, 0.5589, 0.2129, 0.01897, 0.2129, 0.01897, 0.2283, 0.02386, 0.2283, 0.02386, 0.2129, 0.5589, 0.2129, 0.1407, 0.2283, 0.1407, 0.2283, 0.5589, 0.2129, 0.01897, 0.2129, 0.1407, 0.2283, 0.1407, 0.2283, 0.02386, 0.2129, 0.6643, 0.2129, 0.8057, 0.2283, 0.8057, 0.2283, 0.6643, 0.2129, 0.8057, 0.2129, 0.9831, 0.2283, 0.9831, 0.2283, 0.8057, 1.0, 0.9864, 1.0, 0.8077, 0.9855, 0.8077, 0.9855, 0.9864, 1.0, 0.6653, 1.0, 0.5591, 0.9855, 0.5591, 0.9855, 0.6653, 1.0, 0.1379, 1.0, 0.5591, 0.9855, 0.5591, 0.9855, 0.1379, 1.0, 0.8077, 1.0, 0.9864, 0.9855, 0.9864, 0.9855, 0.8077, 1.0, 0.6653, 1.0, 0.8077, 0.9855, 0.8077, 0.9855, 0.6653, 0.2046, 0.01433, 0.7874, 0.01433, 0.77, 0.02923, 0.222, 0.02923, 0.2046, 0.6664, 0.2046, 0.5598, 0.222, 0.5589, 0.222, 0.6624, 0.2046, 0.5598, 0.2046, 0.1373, 0.222, 0.1486, 0.222, 0.5589, 0.2046, 0.9885, 0.2046, 0.8093, 0.222, 0.8012, 0.222, 0.9752, 0.7874, 0.01433, 0.7874, 0.1373, 0.77, 0.1486, 0.77, 0.02923, 0.7874, 0.9885, 0.2046, 0.9885, 0.222, 0.9752, 0.77, 0.9752, 0.2046, 0.8093, 0.2046, 0.6664, 0.222, 0.6624, 0.222, 0.8012, 0.77, 0.8012, 0.77, 0.9752, 0.222, 0.9752, 0.222, 0.8012, 0.77, 0.02923, 0.77, 0.1486, 0.222, 0.1486, 0.222, 0.02923, 0.77, 0.1486, 0.77, 0.5589, 0.222, 0.5589, 0.222, 0.1486, 0.77, 0.5589, 0.77, 0.6624, 0.222, 0.6624, 0.222, 0.5589, 0.77, 0.6624, 0.77, 0.8012, 0.222, 0.8012, 0.222, 0.6624, 1.0, 0.1379, 1.0, 0.01529, 0.9855, 0.01529, 0.9855, 0.1379, 1.0, 0.8077, 1.0, 0.6653, 0.9855, 0.6653, 0.9855, 0.8077, 1.0, 0.9864, 1.0, 0.9864, 0.9855, 0.9864, 0.9855, 0.9864, 1.0, 0.5591, 1.0, 0.6653, 0.9855, 0.6653, 0.9855, 0.5591, 1.0, 0.01529, 1.0, 0.01529, 0.9855, 0.01529, 0.9855, 0.01529, 1.0, 0.5591, 1.0, 0.1379, 0.9855, 0.1379, 0.9855, 0.5591, 1.0, 0.01529, 1.0, 0.1379, 0.9855, 0.1379, 0.9855, 0.01529, 0.0, 1.457e-07, 0.4019, 8.74e-08, 0.3958, 0.02659, 0.01968, 0.02659, 0.0, 0.5532, 0.0, 1.457e-07, 0.01968, 0.02659, 0.01968, 0.5266, 0.5066, 0.0, 0.5066, 0.2167, 0.2533, 0.2167, 0.2533, 4.518e-08, 0.7533, 0.0, 0.7533, 1.0, 0.5066, 0.9037, 0.5066, 0.09625, 1.0, 0.0, 1.0, 1.0, 0.7533, 0.9037, 0.7533, 0.09625, 0.2533, 0.0, 0.2533, 0.7757, 1.521e-07, 0.7757, 0.0, 3.402e-07, 5.216e-08, 0.03312, 5.216e-08, 0.147, 0.02822, 0.147, 0.02822, 0.03312, 1.826e-07, 0.147, 2.608e-07, 0.03312, 0.02822, 0.03312, 0.02822, 0.147, 0.4019, 0.5532, 0.0, 0.5532, 0.01968, 0.5266, 0.3958, 0.5266, 0.5141, 0.0, 0.5141, 0.5532, 0.5052, 0.5266, 0.5052, 0.02659, 0.4019, 8.74e-08, 0.5141, 0.0, 0.5052, 0.02659, 0.3958, 0.02659, 0.5141, 0.5532, 0.4019, 0.5532, 0.3958, 0.5266, 0.5052, 0.5266, 0.0, 0.5384, 1.826e-07, 0.5384, 0.02822, 0.5384, 0.02822, 0.5384, 1.826e-07, 0.5384, 1.826e-07, 0.147, 0.02822, 0.147, 0.02822, 0.5384, 5.216e-08, 0.147, 0.0, 0.5384, 0.02822, 0.5384, 0.02822, 0.147, 2.608e-07, 0.03312, 5.216e-08, 0.03312, 0.02822, 0.03312, 0.02822, 0.03312, 0.5141, 1.457e-07, 0.8902, 5.826e-08, 0.8996, 0.02074, 0.5547, 0.02074, 0.8902, 0.5, 0.5141, 0.5, 0.5547, 0.4793, 0.8996, 0.4793, 0.5479, 0.5, 0.5479, 1.0, 0.5141, 0.9793, 0.5141, 0.5207, 0.5141, 0.5, 0.5141, 1.457e-07, 0.5547, 0.02074, 0.5547, 0.4793, 0.8902, 5.826e-08, 0.9997, 0.0, 1.0, 0.02074, 0.8996, 0.02074, 0.9997, 0.5, 0.8902, 0.5, 0.8996, 0.4793, 1.0, 0.4793, 0.2359, 0.5136, 0.2359, 0.1547, 0.3984, 0.1547, 0.3984, 0.3341, 0.3984, 0.5136, 0.2359, 0.1547, 0.2359, 0.5136, 0.3984, 0.5136, 0.3984, 0.3341, 0.3984, 0.1547, 0.328, 0.0908, 0.328, 0.0908, 0.3984, 0.1547, 0.3984, 0.1547, 0.2359, 0.1547, 0.2359, 0.05024, 0.328, 0.0908, 0.3984, 0.1547, 0.2359, 0.05024, 0.2359, 0.1547, 0.3984, 0.1547, 0.328, 0.0908, 0.3984, 0.1547, 0.3984, 0.3341, 0.3984, 0.3341, 0.3984, 0.1547, 0.04952, 0.05024, 0.04952, 0.1547, 0.2359, 0.1547, 0.2359, 0.05024, 0.04952, 0.1547, 0.04952, 0.05024, 0.2359, 0.05024, 0.2359, 0.1547, 0.04952, 0.5136, 0.04952, 0.5136, 0.2359, 0.5136, 0.2359, 0.5136, 0.04952, 0.05024, 0.04952, 0.05024, 0.2359, 0.05024, 0.2359, 0.05024, 0.04952, 0.1547, 0.04952, 0.5136, 0.2359, 0.5136, 0.2359, 0.1547, 0.04952, 0.5136, 0.04952, 0.1547, 0.2359, 0.1547, 0.2359, 0.5136, 0.3984, 0.5136, 0.3984, 0.5136, 0.3984, 0.7638, 0.3984, 0.7638, 0.2359, 0.5136, 0.3984, 0.5136, 0.3984, 0.7638, 0.2359, 0.7638, 0.3984, 0.5136, 0.2359, 0.5136, 0.2359, 0.7638, 0.3984, 0.7638, 0.2359, 0.5136, 0.2359, 0.5136, 0.2359, 0.7638, 0.2359, 0.7638, 0.2133, 0.5576, 0.2133, 0.9488, 0.08377, 0.9488, 0.08377, 0.5576, 0.08377, 0.5576, 0.08377, 0.9488, 5.76e-08, 1.0, 3.456e-08, 0.6036, 0.2971, 0.3749, 0.2971, 0.0, 0.5942, 0.0, 0.5942, 0.3749, 0.2971, 0.6036, 0.2971, 1.0, 0.2133, 0.9488, 0.2133, 0.5576, 0.6323, 0.1868, 0.8025, 0.0828, 0.8025, 0.4517, 0.6323, 0.3477, 0.9983, 0.9033, 0.8089, 0.7993, 0.8089, 0.6385, 0.9983, 0.5345, 0.7869, 0.5826, 0.6166, 0.6866, 0.5942, 0.6656, 0.8089, 0.5345, 0.8025, 0.4517, 0.8025, 0.0828, 0.8409, 0.0, 0.8409, 0.5345, 0.6166, 0.8475, 0.7869, 0.9514, 0.8089, 0.9996, 0.5942, 0.8684, 0.6323, 0.1868, 0.6323, 0.3477, 0.5942, 0.3838, 0.5942, 0.1507, 0.8946, 0.0, 0.9452, 0.03468, 0.8985, 0.1658, 0.8409, 0.1507, 1.0, 0.5345, 0.9452, 0.4998, 0.9452, 0.03468, 1.0, 0.0, 0.8409, 0.3838, 0.8985, 0.3687, 0.9452, 0.4998, 0.8946, 0.5345, 0.8409, 0.1507, 0.8985, 0.1658, 0.8985, 0.3687, 0.8409, 0.3838, 0.6323, 0.3477, 0.8025, 0.4517, 0.8409, 0.5345, 0.5942, 0.3838, 0.6166, 0.6866, 0.6166, 0.8475, 0.5942, 0.8684, 0.5942, 0.6656, 0.7869, 0.9514, 0.7869, 0.5826, 0.8089, 0.5345, 0.8089, 0.9996, 0.8025, 0.0828, 0.6323, 0.1868, 0.5942, 0.1507, 0.8409, 0.0, 0.2971, 0.04601, 0.2971, 0.6036, 0.2133, 0.5576, 0.2133, 0.0, 0.2971, 0.9444, 0.2971, 0.3749, 0.5942, 0.3749, 0.5942, 0.9444, 0.08377, 0.0, 0.08377, 0.5576, 3.456e-08, 0.6036, 0.0, 0.04601, 0.2133, 0.0, 0.2133, 0.5576, 0.08377, 0.5576, 0.08377, 0.0, 0.3984, 0.5136, 0.3984, 0.5136, 0.3984, 0.3341, 0.3984, 0.3341, 0.2359, 0.05024, 0.2359, 0.05024, 0.328, 0.0908, 0.328, 0.0908, 0.0, 0.0, 0.0, 0.0, 0.0, 0.0, 0.0, 0.0, 0.0, 0.0, 0.0, 0.0, 0.0, 0.0, 0.0, 0.0, 0.0, 0.0, 0.0, 0.0, 0.0, 0.0, 0.0, 0.0, 0.0, 0.0, 0.0, 0.0, 0.0, 0.0, 0.0, 0.0, 0.0657, 0.8919, 0.8174, 0.8993, 0.8759, 0.9492, 0.008524, 0.9473, 0.0657, 0.8919, 0.008524, 0.9473, 0.0001333, 0.5367, 0.05137, 0.5857, 0.8174, 0.8993, 0.8147, 0.5915, 0.8651, 0.5367, 0.8759, 0.9492, 0.8147, 0.5915, 0.05137, 0.5857, 0.0001333, 0.5367, 0.8651, 0.5367, 0.7581, 0.384, 0.247, 0.384, 0.2219, 0.3633, 0.7833, 0.3633, 0.7581, 0.5974, 0.7581, 0.384, 0.7833, 0.3633, 0.7833, 0.6181, 0.247, 0.5974, 0.7581, 0.5974, 0.7833, 0.6181, 0.2219, 0.6181, 0.247, 0.5974, 0.2219, 0.6181, 0.2219, 0.3633, 0.247, 0.384, 0.07813, 0.4734, 0.9133, 0.4865, 0.9768, 0.5365, 0.0001333, 0.5346, 0.07813, 0.4734, 0.0001333, 0.5346, 0.06846, 0.0001333, 0.1139, 0.04609, 0.944, 0.0577, 0.1139, 0.04609, 0.06846, 0.0001333, 0.9999, 0.0001333, 0.9133, 0.4865, 0.944, 0.0577, 0.9999, 0.0001333, 0.9768, 0.5365])
me_cube.materials.append(mat_material)
me_cube.use_remesh_preserve_volume = False
me_cube.use_remesh_preserve_attributes = False
me_cube.use_mirror_vertex_groups = False
me_cube.update()

# ---- objects
ob_cube_002 = bpy.data.objects.new('Cube.002', me_cube_003)
ob_cube_005 = bpy.data.objects.new('Cube.005', me_cube_001)
ob_cube_004 = bpy.data.objects.new('Cube.004', me_cube_005)
ob_cube_003 = bpy.data.objects.new('Cube.003', me_cube_004)
ob_cube_001 = bpy.data.objects.new('Cube.001', me_cube_002)
ob_cube = bpy.data.objects.new('Cube', me_cube)

# ---- transforms, parenting, visibility, modifiers, constraints
ob_cube_002.location = (0.0, 0.0, 0.0)
ob_cube_002.rotation_mode = 'XZY'
ob_cube_002.lock_rotations_4d = False
ob_cube_002.empty_display_type = 'ARROWS'
ob_cube_002.lineart.crease_threshold = 0.0
ob_cube_005.location = (-1.392, 3.844e-07, 1.334)
ob_cube_005.lock_rotations_4d = False
ob_cube_005.empty_display_type = 'ARROWS'
ob_cube_005.lineart.crease_threshold = 0.0
ob_cube_004.location = (0.0, 0.0, 0.0)
ob_cube_004.lock_rotations_4d = False
ob_cube_004.empty_display_type = 'ARROWS'
ob_cube_004.lineart.crease_threshold = 0.0
_m = ob_cube_004.modifiers.new('Mirror', 'MIRROR')
_m.use_clip = True
ob_cube_003.location = (-0.435, -0.7473, 1.931)
ob_cube_003.lock_rotations_4d = False
ob_cube_003.empty_display_type = 'ARROWS'
ob_cube_003.lineart.crease_threshold = 0.0
ob_cube_001.location = (-0.412, -0.7449, 0.951)
ob_cube_001.lock_rotations_4d = False
ob_cube_001.empty_display_type = 'ARROWS'
ob_cube_001.lineart.crease_threshold = 0.0
ob_cube.location = (0.0, 0.0, 0.0)
ob_cube.lock_rotations_4d = False
ob_cube.empty_display_type = 'ARROWS'
ob_cube.lineart.crease_threshold = 0.0

# ---- collection membership
col_collection_1.objects.link(ob_cube_002)
col_collection_1.objects.link(ob_cube_005)
col_collection_1.objects.link(ob_cube_004)
col_collection_1.objects.link(ob_cube_003)
col_collection_1.objects.link(ob_cube_001)
col_collection_1.objects.link(ob_cube)

# ---- scene / render settings (as saved in the file)
scene.frame_start = 1; scene.frame_end = 250; scene.frame_set(1)
scene.render.engine = 'CYCLES'
scene.render.resolution_percentage = 50
scene.render.dither_intensity = 0.0
scene.cycles.use_denoising = False
scene.cycles.samples = 128
scene.cycles.sampling_pattern = 'TABULATED_SOBOL'
scene.cycles.use_adaptive_sampling = False
scene.cycles.use_light_tree = False
scene.cycles.blur_glossy = 0.0
scene.cycles.sample_clamp_indirect = 0.0
scene.view_settings.view_transform = 'Standard'
bpy.context.view_layer.update()

# ---- added for rendering (the .blend has no active camera and no usable light): camera, sun
cam_auto = bpy.data.cameras.new('AutoCamera')
cam_auto.lens = 50.0
cam_auto.sensor_width = 36.0
cam_auto.clip_end = 1000.0
ob_auto_camera = bpy.data.objects.new('AutoCamera', cam_auto)
scene.collection.objects.link(ob_auto_camera)
ob_auto_camera.location = (3.43096, -4.45669, 4.26582)
ob_auto_camera.rotation_euler = (1.09748, -7.21219e-08, 0.694738)
scene.camera = ob_auto_camera
light_auto_sun = bpy.data.lights.new('AutoSun', 'SUN')
light_auto_sun.energy = 3.0
light_auto_sun.angle = 0.0523599
ob_auto_sun = bpy.data.objects.new('AutoSun', light_auto_sun)
scene.collection.objects.link(ob_auto_sun)
ob_auto_sun.rotation_euler = (0.872665, 0.174533, 0.523599)
bpy.context.view_layer.update()
